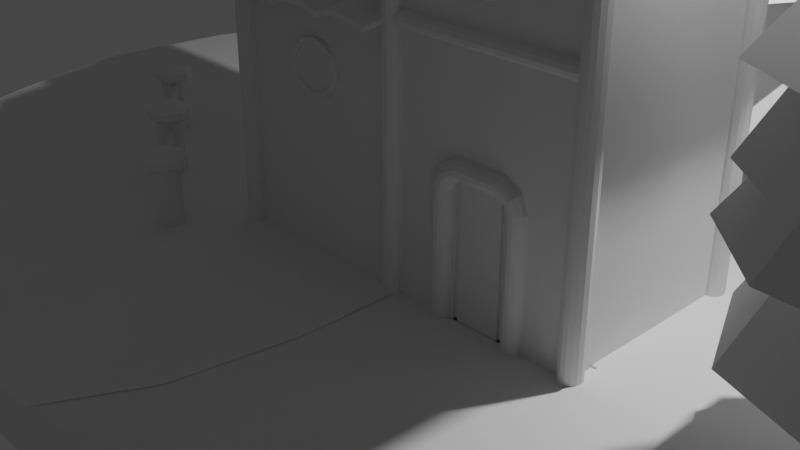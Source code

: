 # Source: Start.blend  (saved by Blender 3.0.42; exported with 4.5.12 LTS)
import bpy
from mathutils import Matrix  # noqa: F401  (used for matrix-valued properties, if any)

bpy.ops.wm.read_factory_settings(use_empty=True)
scene = bpy.context.scene
scene.name = 'Scene'

# ---- collections
col_models = bpy.data.collections.new('Models'); scene.collection.children.link(col_models)
col_camera_light = bpy.data.collections.new('Camera/Light'); scene.collection.children.link(col_camera_light)
col_railing = bpy.data.collections.new('Railing'); scene.collection.children.link(col_railing)
col_trees = bpy.data.collections.new('trees'); scene.collection.children.link(col_trees)
col_ground = bpy.data.collections.new('ground'); scene.collection.children.link(col_ground)
col_house = bpy.data.collections.new('house'); scene.collection.children.link(col_house)

# ---- node groups
ng_auto_smooth = bpy.data.node_groups.new('Auto Smooth', 'GeometryNodeTree')
_s = ng_auto_smooth.interface.new_socket(name='Geometry', in_out='OUTPUT', socket_type='NodeSocketGeometry')
_s = ng_auto_smooth.interface.new_socket(name='Geometry', in_out='INPUT', socket_type='NodeSocketGeometry')
_s = ng_auto_smooth.interface.new_socket(name='Angle', in_out='INPUT', socket_type='NodeSocketFloat')
_s.subtype = 'ANGLE'
_s.min_value = 0.0
_s.max_value = 3.142
ng_auto_smooth.is_modifier = True
_N = ng_auto_smooth.nodes; _L = ng_auto_smooth.links
n0 = _N.new('NodeGroupOutput'); n0.name = 'Group Output'; n0.location = (480, -100)
n1 = _N.new('NodeGroupInput'); n1.name = 'Group Input'; n1.location = (-420, -300)
n2 = _N.new('NodeGroupInput'); n2.name = 'Group Input.001'; n2.location = (-60, -100)
n3 = _N.new('GeometryNodeSetShadeSmooth'); n3.name = 'Set Shade Smooth'; n3.location = (120, -100)
n3.domain = 'EDGE'
n4 = _N.new('GeometryNodeSetShadeSmooth'); n4.name = 'Set Shade Smooth.001'; n4.location = (300, -100)
n5 = _N.new('GeometryNodeInputMeshEdgeAngle'); n5.name = 'Edge Angle'; n5.location = (-420, -220)
n6 = _N.new('GeometryNodeInputEdgeSmooth'); n6.name = 'Is Edge Smooth'; n6.location = (-60, -160)
n7 = _N.new('GeometryNodeInputShadeSmooth'); n7.name = 'Is Face Smooth'; n7.location = (-240, -340)
n8 = _N.new('FunctionNodeBooleanMath'); n8.name = 'Boolean Math'; n8.location = (-60, -220)
n9 = _N.new('FunctionNodeCompare'); n9.name = 'Compare'; n9.location = (-240, -180)
n9.operation = 'LESS_EQUAL'
_L.new(n5.outputs[0], n9.inputs[0])
_L.new(n4.outputs[0], n0.inputs[0])
_L.new(n1.outputs[1], n9.inputs[1])
_L.new(n9.outputs[0], n8.inputs[0])
_L.new(n7.outputs[0], n8.inputs[1])
_L.new(n2.outputs[0], n3.inputs[0])
_L.new(n6.outputs[0], n3.inputs[1])
_L.new(n3.outputs[0], n4.inputs[0])
_L.new(n8.outputs[0], n3.inputs[2])
n0.is_active_output = True

# ---- world
world_world = bpy.data.worlds.new('World'); scene.world = world_world
world_world.use_nodes = True; world_world.node_tree.nodes.clear()
_N = world_world.node_tree.nodes; _L = world_world.node_tree.links
n0 = _N.new('ShaderNodeOutputWorld'); n0.name = 'World Output'; n0.location = (300, 300)
n1 = _N.new('ShaderNodeBackground'); n1.name = 'Background'; n1.location = (10, 300)
n1.inputs[0].default_value = (0.05088, 0.05088, 0.05088, 1.0)
_L.new(n1.outputs[0], n0.inputs[0])
n0.is_active_output = True
world_world.color = (0.05088, 0.05088, 0.05088)
world_world.use_sun_shadow = False
world_world.sun_shadow_jitter_overblur = 0.0

# ---- cameras
cam_camera = bpy.data.cameras.new('Camera')
cam_camera.clip_end = 100.0
cam_camera.ortho_scale = 7.314

# ---- lights
light_light = bpy.data.lights.new('Light', 'POINT')
light_light.transmission_factor = 0.0
light_light.energy = 1000.0
light_light.shadow_soft_size = 0.1
light_light.shadow_maximum_resolution = 0.006
light_light.use_absolute_resolution = True

# ---- meshes
me_cylinder_006 = bpy.data.meshes.new('Cylinder.006')
me_cylinder_006.from_pydata([(2.86e-09, 1.307, -0.75), (-1.954e-09, 0.1902, 0.75), (0.9244, 0.9244, -0.75), (0.1345, 0.1345, 0.75), (1.307, -2.348e-08, -0.75), (0.1902, -1.222e-08, 0.75), (0.9244, -0.9244, -0.75), (0.1345, -0.1345, 0.75), (-1.114e-07, -1.307, -0.75), (-1.858e-08, -0.1902, 0.75), (-0.9244, -0.9244, -0.75), (-0.1345, -0.1345, 0.75), (-1.307, 4.926e-08, -0.75), (-0.1902, -1.639e-09, 0.75), (-0.9244, 0.9244, -0.75), (-0.1345, 0.1345, 0.75), (0.4711, 0.4769, -3.659), (0.3355, 0.353, -2.165), (0.6639, 0.1263, -3.658), (0.483, 0.08469, -2.164), (0.5525, -0.2579, -3.669), (0.3977, -0.2092, -2.173), (0.2022, -0.4505, -3.687), (0.1297, -0.3566, -2.186), (-0.1819, -0.3387, -3.7), (-0.1641, -0.2711, -2.196), (-0.3746, 0.01192, -3.701), (-0.3115, -0.002789, -2.197), (-0.2632, 0.3961, -3.689), (-0.2263, 0.2911, -2.188), (0.08712, 0.5887, -3.672), (0.04172, 0.4385, -2.175), (0.9289, 1.112, -2.542), (0.2432, 0.3189, -1.137), (1.436, 0.249, -2.534), (0.3982, 0.05495, -1.134), (1.187, -0.7178, -2.604), (0.3223, -0.2409, -1.156), (0.3298, -1.222, -2.71), (0.05989, -0.3952, -1.188), (-0.6349, -0.9689, -2.79), (-0.2352, -0.3177, -1.213), (-1.141, -0.106, -2.798), (-0.3903, -0.05368, -1.215), (-0.8933, 0.8608, -2.728), (-0.3143, 0.2421, -1.194), (-0.03573, 1.365, -2.622), (-0.05193, 0.3965, -1.161), (0.3735, 1.271, -1.994), (0.1896, 0.4163, -0.4744), (1.157, 0.6489, -2.02), (0.4293, 0.226, -0.4825), (1.272, -0.3451, -2.014), (0.4644, -0.07813, -0.4804), (0.6505, -1.129, -1.977), (0.2743, -0.3179, -0.4693), (-0.3426, -1.243, -1.933), (-0.0295, -0.3529, -0.4558), (-1.126, -0.6211, -1.907), (-0.2692, -0.1626, -0.4478), (-1.241, 0.3729, -1.914), (-0.3043, 0.1415, -0.4499), (-0.6196, 1.157, -1.95), (-0.1143, 0.3813, -0.4609), (1.143, 0.8038, -1.247), (0.2852, 0.2141, 0.1634), (1.373, -0.1697, -1.268), (0.3557, -0.08378, 0.157), (0.8498, -1.019, -1.347), (0.1956, -0.3437, 0.133), (-0.1204, -1.247, -1.437), (-0.1012, -0.4133, 0.1054), (-0.9693, -0.7194, -1.486), (-0.3609, -0.252, 0.09041), (-1.2, 0.2541, -1.465), (-0.4314, 0.04589, 0.09673), (-0.6766, 1.104, -1.387), (-0.2714, 0.3058, 0.1207), (0.2936, 1.331, -1.297), (0.02545, 0.3754, 0.1483)], [], [(0, 1, 3, 2), (2, 3, 5, 4), (4, 5, 7, 6), (6, 7, 9, 8), (8, 9, 11, 10), (10, 11, 13, 12), (3, 1, 15, 13, 11, 9, 7, 5), (12, 13, 15, 14), (14, 15, 1, 0), (0, 2, 4, 6, 8, 10, 12, 14), (16, 17, 19, 18), (18, 19, 21, 20), (20, 21, 23, 22), (22, 23, 25, 24), (24, 25, 27, 26), (26, 27, 29, 28), (19, 17, 31, 29, 27, 25, 23, 21), (28, 29, 31, 30), (30, 31, 17, 16), (16, 18, 20, 22, 24, 26, 28, 30), (32, 33, 35, 34), (34, 35, 37, 36), (36, 37, 39, 38), (38, 39, 41, 40), (40, 41, 43, 42), (42, 43, 45, 44), (35, 33, 47, 45, 43, 41, 39, 37), (44, 45, 47, 46), (46, 47, 33, 32), (32, 34, 36, 38, 40, 42, 44, 46), (48, 49, 51, 50), (50, 51, 53, 52), (52, 53, 55, 54), (54, 55, 57, 56), (56, 57, 59, 58), (58, 59, 61, 60), (51, 49, 63, 61, 59, 57, 55, 53), (60, 61, 63, 62), (62, 63, 49, 48), (48, 50, 52, 54, 56, 58, 60, 62), (64, 65, 67, 66), (66, 67, 69, 68), (68, 69, 71, 70), (70, 71, 73, 72), (72, 73, 75, 74), (74, 75, 77, 76), (67, 65, 79, 77, 75, 73, 71, 69), (76, 77, 79, 78), (78, 79, 65, 64), (64, 66, 68, 70, 72, 74, 76, 78)])
_uv = me_cylinder_006.uv_layers.new(name='UVMap')
_uv.uv.foreach_set('vector', [1.0, 0.5, 1.0, 1.0, 0.875, 1.0, 0.875, 0.5, 0.875, 0.5, 0.875, 1.0, 0.75, 1.0, 0.75, 0.5, 0.75, 0.5, 0.75, 1.0, 0.625, 1.0, 0.625, 0.5, 0.625, 0.5, 0.625, 1.0, 0.5, 1.0, 0.5, 0.5, 0.5, 0.5, 0.5, 1.0, 0.375, 1.0, 0.375, 0.5, 0.375, 0.5, 0.375, 1.0, 0.25, 1.0, 0.25, 0.5, 0.4197, 0.4197, 0.25, 0.49, 0.08029, 0.4197, 0.01, 0.25, 0.08029, 0.08029, 0.25, 0.01, 0.4197, 0.08029, 0.49, 0.25, 0.25, 0.5, 0.25, 1.0, 0.125, 1.0, 0.125, 0.5, 0.125, 0.5, 0.125, 1.0, 0.0, 1.0, 0.0, 0.5, 0.75, 0.49, 0.9197, 0.4197, 0.99, 0.25, 0.9197, 0.08029, 0.75, 0.01, 0.5803, 0.08029, 0.51, 0.25, 0.5803, 0.4197, 1.0, 0.5, 1.0, 1.0, 0.875, 1.0, 0.875, 0.5, 0.875, 0.5, 0.875, 1.0, 0.75, 1.0, 0.75, 0.5, 0.75, 0.5, 0.75, 1.0, 0.625, 1.0, 0.625, 0.5, 0.625, 0.5, 0.625, 1.0, 0.5, 1.0, 0.5, 0.5, 0.5, 0.5, 0.5, 1.0, 0.375, 1.0, 0.375, 0.5, 0.375, 0.5, 0.375, 1.0, 0.25, 1.0, 0.25, 0.5, 0.4197, 0.4197, 0.25, 0.49, 0.08029, 0.4197, 0.01, 0.25, 0.08029, 0.08029, 0.25, 0.01, 0.4197, 0.08029, 0.49, 0.25, 0.25, 0.5, 0.25, 1.0, 0.125, 1.0, 0.125, 0.5, 0.125, 0.5, 0.125, 1.0, 0.0, 1.0, 0.0, 0.5, 0.75, 0.49, 0.9197, 0.4197, 0.99, 0.25, 0.9197, 0.08029, 0.75, 0.01, 0.5803, 0.08029, 0.51, 0.25, 0.5803, 0.4197, 1.0, 0.5, 1.0, 1.0, 0.875, 1.0, 0.875, 0.5, 0.875, 0.5, 0.875, 1.0, 0.75, 1.0, 0.75, 0.5, 0.75, 0.5, 0.75, 1.0, 0.625, 1.0, 0.625, 0.5, 0.625, 0.5, 0.625, 1.0, 0.5, 1.0, 0.5, 0.5, 0.5, 0.5, 0.5, 1.0, 0.375, 1.0, 0.375, 0.5, 0.375, 0.5, 0.375, 1.0, 0.25, 1.0, 0.25, 0.5, 0.4197, 0.4197, 0.25, 0.49, 0.08029, 0.4197, 0.01, 0.25, 0.08029, 0.08029, 0.25, 0.01, 0.4197, 0.08029, 0.49, 0.25, 0.25, 0.5, 0.25, 1.0, 0.125, 1.0, 0.125, 0.5, 0.125, 0.5, 0.125, 1.0, 0.0, 1.0, 0.0, 0.5, 0.75, 0.49, 0.9197, 0.4197, 0.99, 0.25, 0.9197, 0.08029, 0.75, 0.01, 0.5803, 0.08029, 0.51, 0.25, 0.5803, 0.4197, 1.0, 0.5, 1.0, 1.0, 0.875, 1.0, 0.875, 0.5, 0.875, 0.5, 0.875, 1.0, 0.75, 1.0, 0.75, 0.5, 0.75, 0.5, 0.75, 1.0, 0.625, 1.0, 0.625, 0.5, 0.625, 0.5, 0.625, 1.0, 0.5, 1.0, 0.5, 0.5, 0.5, 0.5, 0.5, 1.0, 0.375, 1.0, 0.375, 0.5, 0.375, 0.5, 0.375, 1.0, 0.25, 1.0, 0.25, 0.5, 0.4197, 0.4197, 0.25, 0.49, 0.08029, 0.4197, 0.01, 0.25, 0.08029, 0.08029, 0.25, 0.01, 0.4197, 0.08029, 0.49, 0.25, 0.25, 0.5, 0.25, 1.0, 0.125, 1.0, 0.125, 0.5, 0.125, 0.5, 0.125, 1.0, 0.0, 1.0, 0.0, 0.5, 0.75, 0.49, 0.9197, 0.4197, 0.99, 0.25, 0.9197, 0.08029, 0.75, 0.01, 0.5803, 0.08029, 0.51, 0.25, 0.5803, 0.4197, 1.0, 0.5, 1.0, 1.0, 0.875, 1.0, 0.875, 0.5, 0.875, 0.5, 0.875, 1.0, 0.75, 1.0, 0.75, 0.5, 0.75, 0.5, 0.75, 1.0, 0.625, 1.0, 0.625, 0.5, 0.625, 0.5, 0.625, 1.0, 0.5, 1.0, 0.5, 0.5, 0.5, 0.5, 0.5, 1.0, 0.375, 1.0, 0.375, 0.5, 0.375, 0.5, 0.375, 1.0, 0.25, 1.0, 0.25, 0.5, 0.4197, 0.4197, 0.25, 0.49, 0.08029, 0.4197, 0.01, 0.25, 0.08029, 0.08029, 0.25, 0.01, 0.4197, 0.08029, 0.49, 0.25, 0.25, 0.5, 0.25, 1.0, 0.125, 1.0, 0.125, 0.5, 0.125, 0.5, 0.125, 1.0, 0.0, 1.0, 0.0, 0.5, 0.75, 0.49, 0.9197, 0.4197, 0.99, 0.25, 0.9197, 0.08029, 0.75, 0.01, 0.5803, 0.08029, 0.51, 0.25, 0.5803, 0.4197])
me_cylinder_006.use_remesh_fix_poles = True
me_cylinder_006.use_remesh_preserve_attributes = False
me_cylinder_006.update()
me_cylinder_001 = bpy.data.meshes.new('Cylinder.001')
me_cylinder_001.from_pydata([(2.86e-09, 1.307, -0.75), (-1.954e-09, 0.1902, 0.75), (0.9244, 0.9244, -0.75), (0.1345, 0.1345, 0.75), (1.307, -2.348e-08, -0.75), (0.1902, -1.222e-08, 0.75), (0.9244, -0.9244, -0.75), (0.1345, -0.1345, 0.75), (-1.114e-07, -1.307, -0.75), (-1.858e-08, -0.1902, 0.75), (-0.9244, -0.9244, -0.75), (-0.1345, -0.1345, 0.75), (-1.307, 4.926e-08, -0.75), (-0.1902, -1.639e-09, 0.75), (-0.9244, 0.9244, -0.75), (-0.1345, 0.1345, 0.75), (0.4711, 0.4769, -3.659), (0.3355, 0.353, -2.165), (0.6639, 0.1263, -3.658), (0.483, 0.08469, -2.164), (0.5525, -0.2579, -3.669), (0.3977, -0.2092, -2.173), (0.2022, -0.4505, -3.687), (0.1297, -0.3566, -2.186), (-0.1819, -0.3387, -3.7), (-0.1641, -0.2711, -2.196), (-0.3746, 0.01192, -3.701), (-0.3115, -0.002789, -2.197), (-0.2632, 0.3961, -3.689), (-0.2263, 0.2911, -2.188), (0.08712, 0.5887, -3.672), (0.04172, 0.4385, -2.175), (0.9289, 1.112, -2.542), (0.2432, 0.3189, -1.137), (1.436, 0.249, -2.534), (0.3982, 0.05495, -1.134), (1.187, -0.7178, -2.604), (0.3223, -0.2409, -1.156), (0.3298, -1.222, -2.71), (0.05989, -0.3952, -1.188), (-0.6349, -0.9689, -2.79), (-0.2352, -0.3177, -1.213), (-1.141, -0.106, -2.798), (-0.3903, -0.05368, -1.215), (-0.8933, 0.8608, -2.728), (-0.3143, 0.2421, -1.194), (-0.03573, 1.365, -2.622), (-0.05193, 0.3965, -1.161), (0.3735, 1.271, -1.994), (0.1896, 0.4163, -0.4744), (1.157, 0.6489, -2.02), (0.4293, 0.226, -0.4825), (1.272, -0.3451, -2.014), (0.4644, -0.07813, -0.4804), (0.6505, -1.129, -1.977), (0.2743, -0.3179, -0.4693), (-0.3426, -1.243, -1.933), (-0.0295, -0.3529, -0.4558), (-1.126, -0.6211, -1.907), (-0.2692, -0.1626, -0.4478), (-1.241, 0.3729, -1.914), (-0.3043, 0.1415, -0.4499), (-0.6196, 1.157, -1.95), (-0.1143, 0.3813, -0.4609), (1.143, 0.8038, -1.247), (0.2852, 0.2141, 0.1634), (1.373, -0.1697, -1.268), (0.3557, -0.08378, 0.157), (0.8498, -1.019, -1.347), (0.1956, -0.3437, 0.133), (-0.1204, -1.247, -1.437), (-0.1012, -0.4133, 0.1054), (-0.9693, -0.7194, -1.486), (-0.3609, -0.252, 0.09041), (-1.2, 0.2541, -1.465), (-0.4314, 0.04589, 0.09673), (-0.6766, 1.104, -1.387), (-0.2714, 0.3058, 0.1207), (0.2936, 1.331, -1.297), (0.02545, 0.3754, 0.1483)], [], [(0, 1, 3, 2), (2, 3, 5, 4), (4, 5, 7, 6), (6, 7, 9, 8), (8, 9, 11, 10), (10, 11, 13, 12), (3, 1, 15, 13, 11, 9, 7, 5), (12, 13, 15, 14), (14, 15, 1, 0), (0, 2, 4, 6, 8, 10, 12, 14), (16, 17, 19, 18), (18, 19, 21, 20), (20, 21, 23, 22), (22, 23, 25, 24), (24, 25, 27, 26), (26, 27, 29, 28), (19, 17, 31, 29, 27, 25, 23, 21), (28, 29, 31, 30), (30, 31, 17, 16), (16, 18, 20, 22, 24, 26, 28, 30), (32, 33, 35, 34), (34, 35, 37, 36), (36, 37, 39, 38), (38, 39, 41, 40), (40, 41, 43, 42), (42, 43, 45, 44), (35, 33, 47, 45, 43, 41, 39, 37), (44, 45, 47, 46), (46, 47, 33, 32), (32, 34, 36, 38, 40, 42, 44, 46), (48, 49, 51, 50), (50, 51, 53, 52), (52, 53, 55, 54), (54, 55, 57, 56), (56, 57, 59, 58), (58, 59, 61, 60), (51, 49, 63, 61, 59, 57, 55, 53), (60, 61, 63, 62), (62, 63, 49, 48), (48, 50, 52, 54, 56, 58, 60, 62), (64, 65, 67, 66), (66, 67, 69, 68), (68, 69, 71, 70), (70, 71, 73, 72), (72, 73, 75, 74), (74, 75, 77, 76), (67, 65, 79, 77, 75, 73, 71, 69), (76, 77, 79, 78), (78, 79, 65, 64), (64, 66, 68, 70, 72, 74, 76, 78)])
_uv = me_cylinder_001.uv_layers.new(name='UVMap')
_uv.uv.foreach_set('vector', [1.0, 0.5, 1.0, 1.0, 0.875, 1.0, 0.875, 0.5, 0.875, 0.5, 0.875, 1.0, 0.75, 1.0, 0.75, 0.5, 0.75, 0.5, 0.75, 1.0, 0.625, 1.0, 0.625, 0.5, 0.625, 0.5, 0.625, 1.0, 0.5, 1.0, 0.5, 0.5, 0.5, 0.5, 0.5, 1.0, 0.375, 1.0, 0.375, 0.5, 0.375, 0.5, 0.375, 1.0, 0.25, 1.0, 0.25, 0.5, 0.4197, 0.4197, 0.25, 0.49, 0.08029, 0.4197, 0.01, 0.25, 0.08029, 0.08029, 0.25, 0.01, 0.4197, 0.08029, 0.49, 0.25, 0.25, 0.5, 0.25, 1.0, 0.125, 1.0, 0.125, 0.5, 0.125, 0.5, 0.125, 1.0, 0.0, 1.0, 0.0, 0.5, 0.75, 0.49, 0.9197, 0.4197, 0.99, 0.25, 0.9197, 0.08029, 0.75, 0.01, 0.5803, 0.08029, 0.51, 0.25, 0.5803, 0.4197, 1.0, 0.5, 1.0, 1.0, 0.875, 1.0, 0.875, 0.5, 0.875, 0.5, 0.875, 1.0, 0.75, 1.0, 0.75, 0.5, 0.75, 0.5, 0.75, 1.0, 0.625, 1.0, 0.625, 0.5, 0.625, 0.5, 0.625, 1.0, 0.5, 1.0, 0.5, 0.5, 0.5, 0.5, 0.5, 1.0, 0.375, 1.0, 0.375, 0.5, 0.375, 0.5, 0.375, 1.0, 0.25, 1.0, 0.25, 0.5, 0.4197, 0.4197, 0.25, 0.49, 0.08029, 0.4197, 0.01, 0.25, 0.08029, 0.08029, 0.25, 0.01, 0.4197, 0.08029, 0.49, 0.25, 0.25, 0.5, 0.25, 1.0, 0.125, 1.0, 0.125, 0.5, 0.125, 0.5, 0.125, 1.0, 0.0, 1.0, 0.0, 0.5, 0.75, 0.49, 0.9197, 0.4197, 0.99, 0.25, 0.9197, 0.08029, 0.75, 0.01, 0.5803, 0.08029, 0.51, 0.25, 0.5803, 0.4197, 1.0, 0.5, 1.0, 1.0, 0.875, 1.0, 0.875, 0.5, 0.875, 0.5, 0.875, 1.0, 0.75, 1.0, 0.75, 0.5, 0.75, 0.5, 0.75, 1.0, 0.625, 1.0, 0.625, 0.5, 0.625, 0.5, 0.625, 1.0, 0.5, 1.0, 0.5, 0.5, 0.5, 0.5, 0.5, 1.0, 0.375, 1.0, 0.375, 0.5, 0.375, 0.5, 0.375, 1.0, 0.25, 1.0, 0.25, 0.5, 0.4197, 0.4197, 0.25, 0.49, 0.08029, 0.4197, 0.01, 0.25, 0.08029, 0.08029, 0.25, 0.01, 0.4197, 0.08029, 0.49, 0.25, 0.25, 0.5, 0.25, 1.0, 0.125, 1.0, 0.125, 0.5, 0.125, 0.5, 0.125, 1.0, 0.0, 1.0, 0.0, 0.5, 0.75, 0.49, 0.9197, 0.4197, 0.99, 0.25, 0.9197, 0.08029, 0.75, 0.01, 0.5803, 0.08029, 0.51, 0.25, 0.5803, 0.4197, 1.0, 0.5, 1.0, 1.0, 0.875, 1.0, 0.875, 0.5, 0.875, 0.5, 0.875, 1.0, 0.75, 1.0, 0.75, 0.5, 0.75, 0.5, 0.75, 1.0, 0.625, 1.0, 0.625, 0.5, 0.625, 0.5, 0.625, 1.0, 0.5, 1.0, 0.5, 0.5, 0.5, 0.5, 0.5, 1.0, 0.375, 1.0, 0.375, 0.5, 0.375, 0.5, 0.375, 1.0, 0.25, 1.0, 0.25, 0.5, 0.4197, 0.4197, 0.25, 0.49, 0.08029, 0.4197, 0.01, 0.25, 0.08029, 0.08029, 0.25, 0.01, 0.4197, 0.08029, 0.49, 0.25, 0.25, 0.5, 0.25, 1.0, 0.125, 1.0, 0.125, 0.5, 0.125, 0.5, 0.125, 1.0, 0.0, 1.0, 0.0, 0.5, 0.75, 0.49, 0.9197, 0.4197, 0.99, 0.25, 0.9197, 0.08029, 0.75, 0.01, 0.5803, 0.08029, 0.51, 0.25, 0.5803, 0.4197, 1.0, 0.5, 1.0, 1.0, 0.875, 1.0, 0.875, 0.5, 0.875, 0.5, 0.875, 1.0, 0.75, 1.0, 0.75, 0.5, 0.75, 0.5, 0.75, 1.0, 0.625, 1.0, 0.625, 0.5, 0.625, 0.5, 0.625, 1.0, 0.5, 1.0, 0.5, 0.5, 0.5, 0.5, 0.5, 1.0, 0.375, 1.0, 0.375, 0.5, 0.375, 0.5, 0.375, 1.0, 0.25, 1.0, 0.25, 0.5, 0.4197, 0.4197, 0.25, 0.49, 0.08029, 0.4197, 0.01, 0.25, 0.08029, 0.08029, 0.25, 0.01, 0.4197, 0.08029, 0.49, 0.25, 0.25, 0.5, 0.25, 1.0, 0.125, 1.0, 0.125, 0.5, 0.125, 0.5, 0.125, 1.0, 0.0, 1.0, 0.0, 0.5, 0.75, 0.49, 0.9197, 0.4197, 0.99, 0.25, 0.9197, 0.08029, 0.75, 0.01, 0.5803, 0.08029, 0.51, 0.25, 0.5803, 0.4197])
me_cylinder_001.use_remesh_fix_poles = True
me_cylinder_001.use_remesh_preserve_attributes = False
me_cylinder_001.update()
me_cylinder_007 = bpy.data.meshes.new('Cylinder.007')
me_cylinder_007.from_pydata([(2.86e-09, 1.307, -0.75), (-1.954e-09, 0.1902, 0.75), (0.9244, 0.9244, -0.75), (0.1345, 0.1345, 0.75), (1.307, -2.348e-08, -0.75), (0.1902, -1.222e-08, 0.75), (0.9244, -0.9244, -0.75), (0.1345, -0.1345, 0.75), (-1.114e-07, -1.307, -0.75), (-1.858e-08, -0.1902, 0.75), (-0.9244, -0.9244, -0.75), (-0.1345, -0.1345, 0.75), (-1.307, 4.926e-08, -0.75), (-0.1902, -1.639e-09, 0.75), (-0.9244, 0.9244, -0.75), (-0.1345, 0.1345, 0.75), (0.4711, 0.4769, -3.659), (0.3355, 0.353, -2.165), (0.6639, 0.1263, -3.658), (0.483, 0.08469, -2.164), (0.5525, -0.2579, -3.669), (0.3977, -0.2092, -2.173), (0.2022, -0.4505, -3.687), (0.1297, -0.3566, -2.186), (-0.1819, -0.3387, -3.7), (-0.1641, -0.2711, -2.196), (-0.3746, 0.01192, -3.701), (-0.3115, -0.002789, -2.197), (-0.2632, 0.3961, -3.689), (-0.2263, 0.2911, -2.188), (0.08712, 0.5887, -3.672), (0.04172, 0.4385, -2.175), (0.9289, 1.112, -2.542), (0.2432, 0.3189, -1.137), (1.436, 0.249, -2.534), (0.3982, 0.05495, -1.134), (1.187, -0.7178, -2.604), (0.3223, -0.2409, -1.156), (0.3298, -1.222, -2.71), (0.05989, -0.3952, -1.188), (-0.6349, -0.9689, -2.79), (-0.2352, -0.3177, -1.213), (-1.141, -0.106, -2.798), (-0.3903, -0.05368, -1.215), (-0.8933, 0.8608, -2.728), (-0.3143, 0.2421, -1.194), (-0.03573, 1.365, -2.622), (-0.05193, 0.3965, -1.161), (0.3735, 1.271, -1.994), (0.1896, 0.4163, -0.4744), (1.157, 0.6489, -2.02), (0.4293, 0.226, -0.4825), (1.272, -0.3451, -2.014), (0.4644, -0.07813, -0.4804), (0.6505, -1.129, -1.977), (0.2743, -0.3179, -0.4693), (-0.3426, -1.243, -1.933), (-0.0295, -0.3529, -0.4558), (-1.126, -0.6211, -1.907), (-0.2692, -0.1626, -0.4478), (-1.241, 0.3729, -1.914), (-0.3043, 0.1415, -0.4499), (-0.6196, 1.157, -1.95), (-0.1143, 0.3813, -0.4609), (1.143, 0.8038, -1.247), (0.2852, 0.2141, 0.1634), (1.373, -0.1697, -1.268), (0.3557, -0.08378, 0.157), (0.8498, -1.019, -1.347), (0.1956, -0.3437, 0.133), (-0.1204, -1.247, -1.437), (-0.1012, -0.4133, 0.1054), (-0.9693, -0.7194, -1.486), (-0.3609, -0.252, 0.09041), (-1.2, 0.2541, -1.465), (-0.4314, 0.04589, 0.09673), (-0.6766, 1.104, -1.387), (-0.2714, 0.3058, 0.1207), (0.2936, 1.331, -1.297), (0.02545, 0.3754, 0.1483)], [], [(0, 1, 3, 2), (2, 3, 5, 4), (4, 5, 7, 6), (6, 7, 9, 8), (8, 9, 11, 10), (10, 11, 13, 12), (3, 1, 15, 13, 11, 9, 7, 5), (12, 13, 15, 14), (14, 15, 1, 0), (0, 2, 4, 6, 8, 10, 12, 14), (16, 17, 19, 18), (18, 19, 21, 20), (20, 21, 23, 22), (22, 23, 25, 24), (24, 25, 27, 26), (26, 27, 29, 28), (19, 17, 31, 29, 27, 25, 23, 21), (28, 29, 31, 30), (30, 31, 17, 16), (16, 18, 20, 22, 24, 26, 28, 30), (32, 33, 35, 34), (34, 35, 37, 36), (36, 37, 39, 38), (38, 39, 41, 40), (40, 41, 43, 42), (42, 43, 45, 44), (35, 33, 47, 45, 43, 41, 39, 37), (44, 45, 47, 46), (46, 47, 33, 32), (32, 34, 36, 38, 40, 42, 44, 46), (48, 49, 51, 50), (50, 51, 53, 52), (52, 53, 55, 54), (54, 55, 57, 56), (56, 57, 59, 58), (58, 59, 61, 60), (51, 49, 63, 61, 59, 57, 55, 53), (60, 61, 63, 62), (62, 63, 49, 48), (48, 50, 52, 54, 56, 58, 60, 62), (64, 65, 67, 66), (66, 67, 69, 68), (68, 69, 71, 70), (70, 71, 73, 72), (72, 73, 75, 74), (74, 75, 77, 76), (67, 65, 79, 77, 75, 73, 71, 69), (76, 77, 79, 78), (78, 79, 65, 64), (64, 66, 68, 70, 72, 74, 76, 78)])
_uv = me_cylinder_007.uv_layers.new(name='UVMap')
_uv.uv.foreach_set('vector', [1.0, 0.5, 1.0, 1.0, 0.875, 1.0, 0.875, 0.5, 0.875, 0.5, 0.875, 1.0, 0.75, 1.0, 0.75, 0.5, 0.75, 0.5, 0.75, 1.0, 0.625, 1.0, 0.625, 0.5, 0.625, 0.5, 0.625, 1.0, 0.5, 1.0, 0.5, 0.5, 0.5, 0.5, 0.5, 1.0, 0.375, 1.0, 0.375, 0.5, 0.375, 0.5, 0.375, 1.0, 0.25, 1.0, 0.25, 0.5, 0.4197, 0.4197, 0.25, 0.49, 0.08029, 0.4197, 0.01, 0.25, 0.08029, 0.08029, 0.25, 0.01, 0.4197, 0.08029, 0.49, 0.25, 0.25, 0.5, 0.25, 1.0, 0.125, 1.0, 0.125, 0.5, 0.125, 0.5, 0.125, 1.0, 0.0, 1.0, 0.0, 0.5, 0.75, 0.49, 0.9197, 0.4197, 0.99, 0.25, 0.9197, 0.08029, 0.75, 0.01, 0.5803, 0.08029, 0.51, 0.25, 0.5803, 0.4197, 1.0, 0.5, 1.0, 1.0, 0.875, 1.0, 0.875, 0.5, 0.875, 0.5, 0.875, 1.0, 0.75, 1.0, 0.75, 0.5, 0.75, 0.5, 0.75, 1.0, 0.625, 1.0, 0.625, 0.5, 0.625, 0.5, 0.625, 1.0, 0.5, 1.0, 0.5, 0.5, 0.5, 0.5, 0.5, 1.0, 0.375, 1.0, 0.375, 0.5, 0.375, 0.5, 0.375, 1.0, 0.25, 1.0, 0.25, 0.5, 0.4197, 0.4197, 0.25, 0.49, 0.08029, 0.4197, 0.01, 0.25, 0.08029, 0.08029, 0.25, 0.01, 0.4197, 0.08029, 0.49, 0.25, 0.25, 0.5, 0.25, 1.0, 0.125, 1.0, 0.125, 0.5, 0.125, 0.5, 0.125, 1.0, 0.0, 1.0, 0.0, 0.5, 0.75, 0.49, 0.9197, 0.4197, 0.99, 0.25, 0.9197, 0.08029, 0.75, 0.01, 0.5803, 0.08029, 0.51, 0.25, 0.5803, 0.4197, 1.0, 0.5, 1.0, 1.0, 0.875, 1.0, 0.875, 0.5, 0.875, 0.5, 0.875, 1.0, 0.75, 1.0, 0.75, 0.5, 0.75, 0.5, 0.75, 1.0, 0.625, 1.0, 0.625, 0.5, 0.625, 0.5, 0.625, 1.0, 0.5, 1.0, 0.5, 0.5, 0.5, 0.5, 0.5, 1.0, 0.375, 1.0, 0.375, 0.5, 0.375, 0.5, 0.375, 1.0, 0.25, 1.0, 0.25, 0.5, 0.4197, 0.4197, 0.25, 0.49, 0.08029, 0.4197, 0.01, 0.25, 0.08029, 0.08029, 0.25, 0.01, 0.4197, 0.08029, 0.49, 0.25, 0.25, 0.5, 0.25, 1.0, 0.125, 1.0, 0.125, 0.5, 0.125, 0.5, 0.125, 1.0, 0.0, 1.0, 0.0, 0.5, 0.75, 0.49, 0.9197, 0.4197, 0.99, 0.25, 0.9197, 0.08029, 0.75, 0.01, 0.5803, 0.08029, 0.51, 0.25, 0.5803, 0.4197, 1.0, 0.5, 1.0, 1.0, 0.875, 1.0, 0.875, 0.5, 0.875, 0.5, 0.875, 1.0, 0.75, 1.0, 0.75, 0.5, 0.75, 0.5, 0.75, 1.0, 0.625, 1.0, 0.625, 0.5, 0.625, 0.5, 0.625, 1.0, 0.5, 1.0, 0.5, 0.5, 0.5, 0.5, 0.5, 1.0, 0.375, 1.0, 0.375, 0.5, 0.375, 0.5, 0.375, 1.0, 0.25, 1.0, 0.25, 0.5, 0.4197, 0.4197, 0.25, 0.49, 0.08029, 0.4197, 0.01, 0.25, 0.08029, 0.08029, 0.25, 0.01, 0.4197, 0.08029, 0.49, 0.25, 0.25, 0.5, 0.25, 1.0, 0.125, 1.0, 0.125, 0.5, 0.125, 0.5, 0.125, 1.0, 0.0, 1.0, 0.0, 0.5, 0.75, 0.49, 0.9197, 0.4197, 0.99, 0.25, 0.9197, 0.08029, 0.75, 0.01, 0.5803, 0.08029, 0.51, 0.25, 0.5803, 0.4197, 1.0, 0.5, 1.0, 1.0, 0.875, 1.0, 0.875, 0.5, 0.875, 0.5, 0.875, 1.0, 0.75, 1.0, 0.75, 0.5, 0.75, 0.5, 0.75, 1.0, 0.625, 1.0, 0.625, 0.5, 0.625, 0.5, 0.625, 1.0, 0.5, 1.0, 0.5, 0.5, 0.5, 0.5, 0.5, 1.0, 0.375, 1.0, 0.375, 0.5, 0.375, 0.5, 0.375, 1.0, 0.25, 1.0, 0.25, 0.5, 0.4197, 0.4197, 0.25, 0.49, 0.08029, 0.4197, 0.01, 0.25, 0.08029, 0.08029, 0.25, 0.01, 0.4197, 0.08029, 0.49, 0.25, 0.25, 0.5, 0.25, 1.0, 0.125, 1.0, 0.125, 0.5, 0.125, 0.5, 0.125, 1.0, 0.0, 1.0, 0.0, 0.5, 0.75, 0.49, 0.9197, 0.4197, 0.99, 0.25, 0.9197, 0.08029, 0.75, 0.01, 0.5803, 0.08029, 0.51, 0.25, 0.5803, 0.4197])
me_cylinder_007.use_remesh_fix_poles = True
me_cylinder_007.use_remesh_preserve_attributes = False
me_cylinder_007.update()
me_cylinder_009 = bpy.data.meshes.new('Cylinder.009')
me_cylinder_009.from_pydata([(0.0, 0.1445, -0.3401), (0.0, 0.1445, 0.3401), (0.1022, 0.1022, -0.3401), (0.1022, 0.1022, 0.3401), (0.1445, -6.317e-09, -0.3401), (0.1445, -6.317e-09, 0.3401), (0.1022, -0.1022, -0.3401), (0.1022, -0.1022, 0.3401), (-1.263e-08, -0.1445, -0.3401), (-1.263e-08, -0.1445, 0.3401), (-0.1022, -0.1022, -0.3401), (-0.1022, -0.1022, 0.3401), (-0.1445, 1.723e-09, -0.3401), (-0.1445, 1.723e-09, 0.3401), (-0.1022, 0.1022, -0.3401), (-0.1022, 0.1022, 0.3401), (0.1022, 0.1022, 0.5439), (0.0, 0.1445, 0.5439), (0.1445, -6.317e-09, 0.5439), (0.1022, -0.1022, 0.5439), (-1.263e-08, -0.1445, 0.5439), (-0.1022, -0.1022, 0.5439), (-0.1445, 1.723e-09, 0.5439), (-0.1022, 0.1022, 0.5439), (0.1022, 0.1022, 0.3401), (0.0, 0.1445, 0.3401), (0.1445, -6.317e-09, 0.3401), (0.1022, -0.1022, 0.3401), (-1.263e-08, -0.1445, 0.3401), (-0.1022, -0.1022, 0.3401), (-0.1445, 1.723e-09, 0.3401), (-0.1022, 0.1022, 0.3401), (0.1022, 0.1022, 0.5439), (0.0, 0.1445, 0.5439), (0.1445, -6.317e-09, 0.5439), (0.1022, -0.1022, 0.5439), (-1.263e-08, -0.1445, 0.5439), (-0.1022, -0.1022, 0.5439), (-0.1445, 1.723e-09, 0.5439), (-0.1022, 0.1022, 0.5439), (0.1595, 0.1595, 0.3966), (-1.663e-09, 0.2255, 0.3966), (0.2255, -9.644e-09, 0.3966), (0.1595, -0.1595, 0.3966), (-1.596e-08, -0.2255, 0.3966), (-0.1595, -0.1595, 0.3966), (-0.2255, -6.593e-09, 0.3966), (-0.1595, 0.1595, 0.3966), (0.1595, 0.1595, 0.4874), (-1.663e-09, 0.2255, 0.4874), (0.2255, -9.644e-09, 0.4874), (0.1595, -0.1595, 0.4874), (-1.596e-08, -0.2255, 0.4874), (-0.1595, -0.1595, 0.4874), (-0.2255, -6.593e-09, 0.4874), (-0.1595, 0.1595, 0.4874)], [], [(0, 1, 3, 2), (2, 3, 5, 4), (4, 5, 7, 6), (6, 7, 9, 8), (8, 9, 11, 10), (10, 11, 13, 12), (20, 21, 37, 36), (12, 13, 15, 14), (14, 15, 1, 0), (0, 2, 4, 6, 8, 10, 12, 14), (16, 17, 23, 22, 21, 20, 19, 18), (15, 13, 30, 31), (5, 3, 24, 26), (19, 20, 36, 35), (18, 19, 35, 34), (9, 7, 27, 28), (16, 18, 34, 32), (13, 11, 29, 30), (27, 26, 42, 43), (32, 34, 50, 48), (26, 24, 40, 42), (33, 32, 48, 49), (39, 33, 49, 55), (24, 25, 41, 40), (25, 31, 47, 41), (38, 39, 55, 54), (11, 9, 28, 29), (21, 22, 38, 37), (22, 23, 39, 38), (7, 5, 26, 27), (1, 15, 31, 25), (3, 1, 25, 24), (23, 17, 33, 39), (17, 16, 32, 33), (42, 40, 48, 50), (45, 44, 52, 53), (41, 47, 55, 49), (40, 41, 49, 48), (43, 42, 50, 51), (46, 45, 53, 54), (44, 43, 51, 52), (47, 46, 54, 55), (34, 35, 51, 50), (28, 27, 43, 44), (35, 36, 52, 51), (29, 28, 44, 45), (36, 37, 53, 52), (30, 29, 45, 46), (37, 38, 54, 53), (31, 30, 46, 47)])
_uv = me_cylinder_009.uv_layers.new(name='UVMap')
_uv.uv.foreach_set('vector', [1.0, 0.5, 1.0, 1.0, 0.875, 1.0, 0.875, 0.5, 0.875, 0.5, 0.875, 1.0, 0.75, 1.0, 0.75, 0.5, 0.75, 0.5, 0.75, 1.0, 0.625, 1.0, 0.625, 0.5, 0.625, 0.5, 0.625, 1.0, 0.5, 1.0, 0.5, 0.5, 0.5, 0.5, 0.5, 1.0, 0.375, 1.0, 0.375, 0.5, 0.375, 0.5, 0.375, 1.0, 0.25, 1.0, 0.25, 0.5, 0.25, 0.01, 0.08029, 0.08029, 0.08029, 0.08029, 0.25, 0.01, 0.25, 0.5, 0.25, 1.0, 0.125, 1.0, 0.125, 0.5, 0.125, 0.5, 0.125, 1.0, 0.0, 1.0, 0.0, 0.5, 0.75, 0.49, 0.9197, 0.4197, 0.99, 0.25, 0.9197, 0.08029, 0.75, 0.01, 0.5803, 0.08029, 0.51, 0.25, 0.5803, 0.4197, 0.4197, 0.4197, 0.25, 0.49, 0.08029, 0.4197, 0.01, 0.25, 0.08029, 0.08029, 0.25, 0.01, 0.4197, 0.08029, 0.49, 0.25, 0.125, 1.0, 0.25, 1.0, 0.25, 1.0, 0.125, 1.0, 0.75, 1.0, 0.875, 1.0, 0.875, 1.0, 0.75, 1.0, 0.4197, 0.08029, 0.25, 0.01, 0.25, 0.01, 0.4197, 0.08029, 0.49, 0.25, 0.4197, 0.08029, 0.4197, 0.08029, 0.49, 0.25, 0.5, 1.0, 0.625, 1.0, 0.625, 1.0, 0.5, 1.0, 0.4197, 0.4197, 0.49, 0.25, 0.49, 0.25, 0.4197, 0.4197, 0.25, 1.0, 0.375, 1.0, 0.375, 1.0, 0.25, 1.0, 0.625, 1.0, 0.75, 1.0, 0.75, 1.0, 0.625, 1.0, 0.4197, 0.4197, 0.49, 0.25, 0.49, 0.25, 0.4197, 0.4197, 0.75, 1.0, 0.875, 1.0, 0.875, 1.0, 0.75, 1.0, 0.25, 0.49, 0.4197, 0.4197, 0.4197, 0.4197, 0.25, 0.49, 0.08029, 0.4197, 0.25, 0.49, 0.25, 0.49, 0.08029, 0.4197, 0.875, 1.0, 1.0, 1.0, 1.0, 1.0, 0.875, 1.0, 0.0, 1.0, 0.125, 1.0, 0.125, 1.0, 0.0, 1.0, 0.01, 0.25, 0.08029, 0.4197, 0.08029, 0.4197, 0.01, 0.25, 0.375, 1.0, 0.5, 1.0, 0.5, 1.0, 0.375, 1.0, 0.08029, 0.08029, 0.01, 0.25, 0.01, 0.25, 0.08029, 0.08029, 0.01, 0.25, 0.08029, 0.4197, 0.08029, 0.4197, 0.01, 0.25, 0.625, 1.0, 0.75, 1.0, 0.75, 1.0, 0.625, 1.0, 0.0, 1.0, 0.125, 1.0, 0.125, 1.0, 0.0, 1.0, 0.875, 1.0, 1.0, 1.0, 1.0, 1.0, 0.875, 1.0, 0.08029, 0.4197, 0.25, 0.49, 0.25, 0.49, 0.08029, 0.4197, 0.25, 0.49, 0.4197, 0.4197, 0.4197, 0.4197, 0.25, 0.49, 0.75, 1.0, 0.875, 1.0, 0.875, 1.0, 0.75, 1.0, 0.375, 1.0, 0.5, 1.0, 0.5, 1.0, 0.375, 1.0, 0.0, 1.0, 0.125, 1.0, 0.125, 1.0, 0.0, 1.0, 0.875, 1.0, 1.0, 1.0, 1.0, 1.0, 0.875, 1.0, 0.625, 1.0, 0.75, 1.0, 0.75, 1.0, 0.625, 1.0, 0.25, 1.0, 0.375, 1.0, 0.375, 1.0, 0.25, 1.0, 0.5, 1.0, 0.625, 1.0, 0.625, 1.0, 0.5, 1.0, 0.125, 1.0, 0.25, 1.0, 0.25, 1.0, 0.125, 1.0, 0.49, 0.25, 0.4197, 0.08029, 0.4197, 0.08029, 0.49, 0.25, 0.5, 1.0, 0.625, 1.0, 0.625, 1.0, 0.5, 1.0, 0.4197, 0.08029, 0.25, 0.01, 0.25, 0.01, 0.4197, 0.08029, 0.375, 1.0, 0.5, 1.0, 0.5, 1.0, 0.375, 1.0, 0.25, 0.01, 0.08029, 0.08029, 0.08029, 0.08029, 0.25, 0.01, 0.25, 1.0, 0.375, 1.0, 0.375, 1.0, 0.25, 1.0, 0.08029, 0.08029, 0.01, 0.25, 0.01, 0.25, 0.08029, 0.08029, 0.125, 1.0, 0.25, 1.0, 0.25, 1.0, 0.125, 1.0])
me_cylinder_009.use_remesh_fix_poles = True
me_cylinder_009.use_remesh_preserve_attributes = False
me_cylinder_009.update()
me_mesh = bpy.data.meshes.new('Mesh')
me_mesh.from_pydata([(-0.9054, -0.02931, -0.67), (0.2931, -0.02207, -0.67), (1.538, -0.04669, -0.67), (3.155, -0.7544, -0.67), (3.738, -1.592, -0.67), (4.345, -3.402, -0.67), (4.363, -4.953, -0.67), (4.004, -6.133, -0.67), (3.19, -7.036, -0.67), (2.212, -7.639, -0.67), (1.051, -7.826, -0.67), (-0.5382, -7.94, -0.67), (-1.59, -8.009, -0.67), (-2.706, -8.015, -0.67), (-3.894, -7.965, -0.67), (-5.19, -7.791, -0.67), (-6.168, -7.379, -0.67), (-7.065, -6.702, -0.67), (-7.985, -5.376, -0.67), (-8.411, -4.109, -0.67), (-8.597, -3.109, -0.67), (-8.421, -1.432, -0.67), (-7.945, -0.2769, -0.67), (-7.288, 0.702, -0.67), (-6.162, 1.562, -0.67), (-4.875, 1.827, -0.67), (-3.701, 1.591, -0.67), (-2.89, 0.7416, -0.67), (-1.936, 0.1169, -0.67), (-0.9054, -0.02931, 0.0), (0.2931, -0.02207, 0.0), (1.538, -0.04669, 0.0), (3.155, -0.7544, 0.0), (3.738, -1.592, 0.0), (4.345, -3.402, 0.0), (4.363, -4.953, 0.0), (4.004, -6.133, 0.0), (3.19, -7.036, 0.0), (2.212, -7.639, 0.0), (1.051, -7.826, 0.0), (-0.5382, -7.94, 0.0), (-1.59, -8.009, 0.0), (-2.706, -8.015, 0.0), (-3.894, -7.965, 0.0), (-5.19, -7.791, 0.0), (-6.168, -7.379, 0.0), (-7.065, -6.702, 0.0), (-7.985, -5.376, 0.0), (-8.411, -4.109, 0.0), (-8.597, -3.109, 0.0), (-8.421, -1.432, 0.0), (-7.945, -0.2769, 0.0), (-7.288, 0.702, 0.0), (-6.162, 1.562, 0.0), (-4.875, 1.827, 0.0), (-3.701, 1.591, 0.0), (-2.89, 0.7416, 0.0), (-1.936, 0.1169, 0.0)], [], [(28, 0, 1, 2, 3, 4, 5, 6, 7, 8, 9, 10, 11, 12, 13, 14, 15, 16, 17, 18, 19, 20, 21, 22, 23, 24, 25, 26, 27), (57, 56, 55, 54, 53, 52, 51, 50, 49, 48, 47, 46, 45, 44, 43, 42, 41, 40, 39, 38, 37, 36, 35, 34, 33, 32, 31, 30, 29), (0, 28, 57, 29), (1, 0, 29, 30), (2, 1, 30, 31), (3, 2, 31, 32), (4, 3, 32, 33), (5, 4, 33, 34), (6, 5, 34, 35), (7, 6, 35, 36), (8, 7, 36, 37), (9, 8, 37, 38), (10, 9, 38, 39), (11, 10, 39, 40), (12, 11, 40, 41), (13, 12, 41, 42), (14, 13, 42, 43), (15, 14, 43, 44), (16, 15, 44, 45), (17, 16, 45, 46), (18, 17, 46, 47), (19, 18, 47, 48), (20, 19, 48, 49), (21, 20, 49, 50), (22, 21, 50, 51), (23, 22, 51, 52), (24, 23, 52, 53), (25, 24, 53, 54), (26, 25, 54, 55), (27, 26, 55, 56), (28, 27, 56, 57)])
me_mesh.materials.append(None)
me_mesh.use_remesh_fix_poles = True
me_mesh.use_remesh_preserve_attributes = False
me_mesh.update()
me_mesh_001 = bpy.data.meshes.new('Mesh.001')
me_mesh_001.from_pydata([(-0.9054, -0.02931, 0.0), (0.2931, -0.02207, 0.0), (1.538, -0.04669, 0.0), (3.155, -0.7544, 0.0), (3.738, -1.592, 0.0), (4.345, -3.402, 0.0), (4.363, -4.953, 0.0), (4.004, -6.133, 0.0), (3.19, -7.036, 0.0), (2.212, -7.639, 0.0), (1.051, -7.826, 0.0), (-1.59, -8.009, 0.0), (-2.706, -8.015, 0.0), (-3.894, -7.965, 0.0), (-5.19, -7.791, 0.0), (-6.168, -7.379, 0.0), (-7.065, -6.702, 0.0), (-7.985, -5.376, 0.0), (-8.411, -4.109, 0.0), (-8.597, -3.109, 0.0), (-8.421, -1.432, 0.0), (-7.945, -0.2769, 0.0), (-7.288, 0.702, 0.0), (-6.162, 1.562, 0.0), (-4.875, 1.827, 0.0), (-3.701, 1.591, 0.0), (-2.89, 0.7416, 0.0), (-1.936, 0.1169, 0.0), (0.5477, -7.862, 0.0), (-1.129, -7.083, 0.0), (-0.9402, -5.845, 0.0), (-0.9402, -5.057, 0.0), (-0.9484, -4.483, 0.0), (1.029, -4.483, 0.0), (1.004, -5.853, 0.0), (0.8812, -6.903, 0.0)], [], [(27, 26, 25, 24, 23, 22, 21, 20, 19, 18, 17, 16, 15, 14, 13, 12, 11, 29, 30, 31, 32, 33, 34, 35, 28, 10, 9, 8, 7, 6, 5, 4, 3, 2, 1, 0)])
me_mesh_001.materials.append(None)
me_mesh_001.use_remesh_fix_poles = True
me_mesh_001.use_remesh_preserve_attributes = False
me_mesh_001.update()
me_ico = bpy.data.meshes.new('Ico 球體')
me_ico.from_pydata([(0.0, 0.0, -0.35), (0.2533, -0.184, -0.1565), (-0.09673, -0.2977, -0.1565), (-0.313, 0.0, -0.1565), (-0.09673, 0.2977, -0.1565), (0.2533, 0.184, -0.1565), (0.1191, -0.262, 0.2135), (-0.2646, -0.2138, 0.1118), (-0.4151, 0.1065, -0.005522), (0.09686, 0.3225, 0.1522), (0.2825, 0.0004812, 0.1458), (0.03255, -0.04995, 0.2869)], [], [(0, 1, 2), (1, 0, 5), (0, 2, 3), (0, 3, 4), (0, 4, 5), (1, 5, 10), (2, 1, 6), (3, 2, 7), (4, 3, 8), (5, 4, 9), (1, 10, 6), (2, 6, 7), (3, 7, 8), (4, 8, 9), (5, 9, 10), (6, 10, 11), (7, 6, 11), (8, 7, 11), (9, 8, 11), (10, 9, 11)])
_uv = me_ico.uv_layers.new(name='UVMap')
_uv.uv.foreach_set('vector', [0.1818, 0.0, 0.2727, 0.1575, 0.09091, 0.1575, 0.2727, 0.1575, 0.3636, 0.0, 0.4545, 0.1575, 0.9091, 0.0, 1.0, 0.1575, 0.8182, 0.1575, 0.7273, 0.0, 0.8182, 0.1575, 0.6364, 0.1575, 0.5455, 0.0, 0.6364, 0.1575, 0.4545, 0.1575, 0.2727, 0.1575, 0.4545, 0.1575, 0.3636, 0.3149, 0.09091, 0.1575, 0.2727, 0.1575, 0.1818, 0.3149, 0.8182, 0.1575, 1.0, 0.1575, 0.9091, 0.3149, 0.6364, 0.1575, 0.8182, 0.1575, 0.7273, 0.3149, 0.4545, 0.1575, 0.6364, 0.1575, 0.5455, 0.3149, 0.2727, 0.1575, 0.3636, 0.3149, 0.1818, 0.3149, 0.09091, 0.1575, 0.1818, 0.3149, 0.0, 0.3149, 0.8182, 0.1575, 0.9091, 0.3149, 0.7273, 0.3149, 0.6364, 0.1575, 0.7273, 0.3149, 0.5455, 0.3149, 0.4545, 0.1575, 0.5455, 0.3149, 0.3636, 0.3149, 0.1818, 0.3149, 0.3636, 0.3149, 0.2727, 0.4724, 0.0, 0.3149, 0.1818, 0.3149, 0.09091, 0.4724, 0.7273, 0.3149, 0.9091, 0.3149, 0.8182, 0.4724, 0.5455, 0.3149, 0.7273, 0.3149, 0.6364, 0.4724, 0.3636, 0.3149, 0.5455, 0.3149, 0.4545, 0.4724])
me_ico.use_remesh_fix_poles = True
me_ico.use_remesh_preserve_attributes = False
me_ico.update()
me_ico____001 = bpy.data.meshes.new('Ico 球體.001')
me_ico____001.from_pydata([(0.0, 0.0, -0.35), (0.2533, -0.184, -0.1565), (-0.09673, -0.2977, -0.1565), (-0.313, 0.0, -0.1565), (-0.09673, 0.2977, -0.1565), (0.2533, 0.184, -0.1565), (0.1191, -0.262, 0.2135), (-0.2646, -0.2138, 0.1118), (-0.4151, 0.1065, -0.005522), (0.09686, 0.3225, 0.1522), (0.2825, 0.0004812, 0.1458), (0.03255, -0.04995, 0.2869)], [], [(0, 1, 2), (1, 0, 5), (0, 2, 3), (0, 3, 4), (0, 4, 5), (1, 5, 10), (2, 1, 6), (3, 2, 7), (4, 3, 8), (5, 4, 9), (1, 10, 6), (2, 6, 7), (3, 7, 8), (4, 8, 9), (5, 9, 10), (6, 10, 11), (7, 6, 11), (8, 7, 11), (9, 8, 11), (10, 9, 11)])
_uv = me_ico____001.uv_layers.new(name='UVMap')
_uv.uv.foreach_set('vector', [0.1818, 0.0, 0.2727, 0.1575, 0.09091, 0.1575, 0.2727, 0.1575, 0.3636, 0.0, 0.4545, 0.1575, 0.9091, 0.0, 1.0, 0.1575, 0.8182, 0.1575, 0.7273, 0.0, 0.8182, 0.1575, 0.6364, 0.1575, 0.5455, 0.0, 0.6364, 0.1575, 0.4545, 0.1575, 0.2727, 0.1575, 0.4545, 0.1575, 0.3636, 0.3149, 0.09091, 0.1575, 0.2727, 0.1575, 0.1818, 0.3149, 0.8182, 0.1575, 1.0, 0.1575, 0.9091, 0.3149, 0.6364, 0.1575, 0.8182, 0.1575, 0.7273, 0.3149, 0.4545, 0.1575, 0.6364, 0.1575, 0.5455, 0.3149, 0.2727, 0.1575, 0.3636, 0.3149, 0.1818, 0.3149, 0.09091, 0.1575, 0.1818, 0.3149, 0.0, 0.3149, 0.8182, 0.1575, 0.9091, 0.3149, 0.7273, 0.3149, 0.6364, 0.1575, 0.7273, 0.3149, 0.5455, 0.3149, 0.4545, 0.1575, 0.5455, 0.3149, 0.3636, 0.3149, 0.1818, 0.3149, 0.3636, 0.3149, 0.2727, 0.4724, 0.0, 0.3149, 0.1818, 0.3149, 0.09091, 0.4724, 0.7273, 0.3149, 0.9091, 0.3149, 0.8182, 0.4724, 0.5455, 0.3149, 0.7273, 0.3149, 0.6364, 0.4724, 0.3636, 0.3149, 0.5455, 0.3149, 0.4545, 0.4724])
me_ico____001.use_remesh_fix_poles = True
me_ico____001.use_remesh_preserve_attributes = False
me_ico____001.update()
me_ico____002 = bpy.data.meshes.new('Ico 球體.002')
me_ico____002.from_pydata([(0.0, 0.0, -0.35), (0.2533, -0.184, -0.1565), (-0.09673, -0.2977, -0.1565), (-0.313, 0.0, -0.1565), (-0.09673, 0.2977, -0.1565), (0.2533, 0.184, -0.1565), (0.1191, -0.262, 0.1062), (-0.06575, -0.083, 0.1118), (-0.1095, 0.1129, 0.02703), (0.09544, 0.09726, 0.1522), (0.2825, 0.0004812, 0.1458), (0.03255, -0.04995, 0.1779), (0.2825, 0.0004812, 0.1458)], [], [(0, 1, 2), (1, 0, 5), (0, 2, 3), (0, 3, 4), (0, 4, 5), (1, 5, 10), (2, 1, 6), (3, 2, 7), (4, 3, 8), (5, 4, 9), (1, 10, 6), (2, 6, 7), (3, 7, 8), (4, 8, 9), (5, 9, 10), (6, 10, 11), (7, 6, 11), (8, 7, 11), (9, 8, 11), (10, 9, 11)])
_uv = me_ico____002.uv_layers.new(name='UVMap')
_uv.uv.foreach_set('vector', [0.1818, 0.0, 0.2727, 0.1575, 0.09091, 0.1575, 0.2727, 0.1575, 0.3636, 0.0, 0.4545, 0.1575, 0.9091, 0.0, 1.0, 0.1575, 0.8182, 0.1575, 0.7273, 0.0, 0.8182, 0.1575, 0.6364, 0.1575, 0.5455, 0.0, 0.6364, 0.1575, 0.4545, 0.1575, 0.2727, 0.1575, 0.4545, 0.1575, 0.3636, 0.3149, 0.09091, 0.1575, 0.2727, 0.1575, 0.1818, 0.3149, 0.8182, 0.1575, 1.0, 0.1575, 0.9091, 0.3149, 0.6364, 0.1575, 0.8182, 0.1575, 0.7273, 0.3149, 0.4545, 0.1575, 0.6364, 0.1575, 0.5455, 0.3149, 0.2727, 0.1575, 0.3636, 0.3149, 0.1818, 0.3149, 0.09091, 0.1575, 0.1818, 0.3149, 0.0, 0.3149, 0.8182, 0.1575, 0.9091, 0.3149, 0.7273, 0.3149, 0.6364, 0.1575, 0.7273, 0.3149, 0.5455, 0.3149, 0.4545, 0.1575, 0.5455, 0.3149, 0.3636, 0.3149, 0.1818, 0.3149, 0.3636, 0.3149, 0.2727, 0.4724, 0.0, 0.3149, 0.1818, 0.3149, 0.09091, 0.4724, 0.7273, 0.3149, 0.9091, 0.3149, 0.8182, 0.4724, 0.5455, 0.3149, 0.7273, 0.3149, 0.6364, 0.4724, 0.3636, 0.3149, 0.5455, 0.3149, 0.4545, 0.4724])
me_ico____002.use_remesh_fix_poles = True
me_ico____002.use_remesh_preserve_attributes = False
me_ico____002.update()
me_x = bpy.data.meshes.new('平面')
me_x.from_pydata([(-1.0, -1.0, 0.0), (1.0, -1.0, 0.0), (-1.0, 1.0, 0.0), (1.0, 1.0, 0.0), (1.0, -1.0, 0.0), (1.0, 1.0, 0.0), (1.0, -1.0, 0.0), (1.0, 1.0, 0.0), (3.008, -1.0, 0.0), (3.008, 1.0, 0.0), (-1.0, -1.0, 2.503), (1.0, -1.0, 2.503), (-1.0, 1.0, 2.503), (1.0, 1.0, 2.503), (1.0, -1.0, 2.503), (1.0, 1.0, 2.503), (3.008, -1.0, 2.503), (3.008, 1.0, 2.503), (-1.0, -1.0, 2.503), (1.0, -1.0, 2.503), (-1.0, 1.0, 2.973), (1.0, 1.0, 2.973), (1.0, -1.0, 2.503), (1.0, 1.0, 2.503), (3.008, -1.0, 2.503), (3.008, 1.0, 2.503), (1.0, -1.0, 3.509), (1.0, 1.0, 3.509), (3.008, -1.0, 3.509), (3.008, 1.0, 3.509), (1.755, 1.0, 0.0), (2.253, 1.0, 0.0), (1.754, 1.0, 2.503), (2.254, 1.0, 2.503), (2.254, -1.0, 2.503), (1.754, -1.0, 2.503), (1.754, 1.0, 2.503), (2.254, 1.0, 2.503), (2.254, -1.0, 2.503), (1.754, -1.0, 2.503), (1.755, 1.0, 3.829), (2.253, 1.0, 3.829), (2.253, -1.0, 3.829), (1.755, -1.0, 3.829), (1.0, -1.0, 1.251), (-1.0, -1.0, 1.251), (-1.0, 1.0, 1.251), (1.0, 1.0, 1.251), (3.008, -1.0, 1.251), (1.0, -1.0, 1.251), (3.008, 1.0, 1.251), (1.0, 1.0, 1.251), (2.253, 1.0, 1.251), (1.755, 1.0, 1.251), (1.502, -1.0, 1.251), (2.5, -1.0, 1.251), (2.253, -1.0, 1.508), (1.755, -1.0, 1.508), (2.5, -1.0, 0.0), (1.502, -1.0, 0.0), (2.434, -1.0, 1.408), (1.583, -1.0, 1.408)], [], [(3, 1, 4, 5), (5, 4, 6, 7), (16, 60, 56, 34), (15, 32, 36, 23), (44, 45, 10, 11), (50, 48, 16, 17), (51, 53, 32, 15), (45, 46, 12, 10), (46, 47, 13, 12), (23, 36, 40, 27), (17, 16, 24, 25), (11, 10, 18, 19), (16, 34, 38, 24), (12, 13, 21, 20), (10, 12, 20, 18), (24, 38, 42, 28), (25, 24, 28, 29), (37, 25, 29, 41), (39, 22, 26, 43), (33, 17, 25, 37), (35, 14, 22, 39), (52, 50, 17, 33), (37, 41, 40, 36), (39, 43, 42, 38), (33, 37, 36, 32), (35, 39, 38, 34), (52, 33, 32, 53), (27, 26, 22, 23), (2, 3, 47, 46), (0, 2, 46, 45), (1, 0, 45, 44), (31, 52, 53, 30), (31, 9, 50, 52), (7, 30, 53, 51), (9, 8, 48, 50), (8, 58, 55, 48), (57, 61, 14, 35), (61, 54, 49, 14), (56, 57, 35, 34), (54, 59, 6, 49), (48, 55, 60, 16)])
_uv = me_x.uv_layers.new(name='UVMap')
_uv.uv.foreach_set('vector', [1.0, 1.0, 1.0, 0.0, 1.0, 0.0, 1.0, 1.0, 1.0, 1.0, 1.0, 0.0, 1.0, 0.0, 1.0, 1.0, 1.0, 0.0, 1.0, 0.0, 1.0, 0.0, 1.0, 0.0, 1.0, 1.0, 1.0, 1.0, 1.0, 1.0, 1.0, 1.0, 1.0, 0.0, 0.0, 0.0, 0.0, 0.0, 1.0, 0.0, 1.0, 1.0, 1.0, 0.0, 1.0, 0.0, 1.0, 1.0, 1.0, 1.0, 1.0, 1.0, 1.0, 1.0, 1.0, 1.0, 0.0, 0.0, 0.0, 1.0, 0.0, 1.0, 0.0, 0.0, 0.0, 1.0, 1.0, 1.0, 1.0, 1.0, 0.0, 1.0, 1.0, 1.0, 1.0, 1.0, 1.0, 1.0, 1.0, 1.0, 1.0, 1.0, 1.0, 0.0, 1.0, 0.0, 1.0, 1.0, 1.0, 0.0, 0.0, 0.0, 0.0, 0.0, 1.0, 0.0, 1.0, 0.0, 1.0, 0.0, 1.0, 0.0, 1.0, 0.0, 0.0, 1.0, 1.0, 1.0, 1.0, 1.0, 0.0, 1.0, 0.0, 0.0, 0.0, 1.0, 0.0, 1.0, 0.0, 0.0, 1.0, 0.0, 1.0, 0.0, 1.0, 0.0, 1.0, 0.0, 1.0, 1.0, 1.0, 0.0, 1.0, 0.0, 1.0, 1.0, 1.0, 1.0, 1.0, 1.0, 1.0, 1.0, 1.0, 1.0, 1.0, 0.0, 1.0, 0.0, 1.0, 0.0, 1.0, 0.0, 1.0, 1.0, 1.0, 1.0, 1.0, 1.0, 1.0, 1.0, 1.0, 0.0, 1.0, 0.0, 1.0, 0.0, 1.0, 0.0, 1.0, 1.0, 1.0, 1.0, 1.0, 1.0, 1.0, 1.0, 1.0, 1.0, 1.0, 1.0, 1.0, 1.0, 1.0, 1.0, 1.0, 0.0, 1.0, 0.0, 1.0, 0.0, 1.0, 0.0, 1.0, 1.0, 1.0, 1.0, 1.0, 1.0, 1.0, 1.0, 1.0, 0.0, 1.0, 0.0, 1.0, 0.0, 1.0, 0.0, 1.0, 1.0, 1.0, 1.0, 1.0, 1.0, 1.0, 1.0, 1.0, 1.0, 1.0, 0.0, 1.0, 0.0, 1.0, 1.0, 0.0, 1.0, 1.0, 1.0, 1.0, 1.0, 0.0, 1.0, 0.0, 0.0, 0.0, 1.0, 0.0, 1.0, 0.0, 0.0, 1.0, 0.0, 0.0, 0.0, 0.0, 0.0, 1.0, 0.0, 1.0, 1.0, 1.0, 1.0, 1.0, 1.0, 1.0, 1.0, 1.0, 1.0, 1.0, 1.0, 1.0, 1.0, 1.0, 1.0, 1.0, 1.0, 1.0, 1.0, 1.0, 1.0, 1.0, 1.0, 1.0, 1.0, 1.0, 0.0, 1.0, 0.0, 1.0, 1.0, 1.0, 0.0, 1.0, 0.0, 1.0, 0.0, 1.0, 0.0, 1.0, 0.0, 1.0, 0.0, 1.0, 0.0, 1.0, 0.0, 1.0, 0.0, 1.0, 0.0, 1.0, 0.0, 1.0, 0.0, 1.0, 0.0, 1.0, 0.0, 1.0, 0.0, 1.0, 0.0, 1.0, 0.0, 1.0, 0.0, 1.0, 0.0, 1.0, 0.0, 1.0, 0.0, 1.0, 0.0, 1.0, 0.0, 1.0, 0.0])
me_x.use_remesh_fix_poles = True
me_x.use_remesh_preserve_attributes = False
me_x.update()
me_001 = bpy.data.meshes.new('平面.001')
me_001.from_pydata([(-0.6844, 0.03, 0.8096), (-0.7311, 0.03, 0.7962), (-0.1864, 0.03, 0.7969), (-0.2331, 0.03, 0.8096), (-0.9609, 0.03, 0.5534), (0.03709, 0.03, 0.5534), (-0.6843, 0.03, 0.5534), (-0.7311, 0.03, 0.5534), (0.03709, 0.03, -0.698), (-0.9609, 0.03, -0.698), (-0.02913, 0.03, 0.71), (-0.8794, 0.03, 0.71), (-0.7309, 0.03, -0.698), (-0.684, 0.03, -0.698), (-0.2335, 0.03, -0.698), (-0.1866, 0.03, -0.698), (-0.9609, -0.03, 0.5534), (0.03709, -0.03, 0.5534), (-0.1863, 0.03, 0.5534), (-0.2332, 0.03, 0.5534), (0.03709, -0.03, -0.698), (-0.9609, -0.03, -0.698), (-0.02913, -0.03, 0.71), (-0.8794, -0.03, 0.71), (-0.1866, 0.03, -0.698), (-0.2335, 0.03, -0.698), (-0.684, 0.03, -0.698), (-0.7309, 0.03, -0.698), (-0.7311, 0.03, 0.5534), (-0.6843, 0.03, 0.5534), (-0.2332, 0.03, 0.5534), (-0.1863, 0.03, 0.5534), (-0.2331, 0.03, 0.8096), (-0.1864, 0.03, 0.7969), (-0.7311, 0.03, 0.7962), (-0.6844, 0.03, 0.8096), (-0.2335, -0.03, -0.698), (-0.1866, -0.03, -0.698), (-0.7309, -0.03, -0.698), (-0.684, -0.03, -0.698), (-0.6843, -0.03, 0.5534), (-0.7311, -0.03, 0.5534), (-0.1863, -0.03, 0.5534), (-0.2332, -0.03, 0.5534), (-0.1864, -0.03, 0.7969), (-0.2331, -0.03, 0.8096), (-0.6844, -0.03, 0.8096), (-0.7311, -0.03, 0.7962), (-0.1863, -0.03, 0.5534), (-0.2332, -0.03, 0.5534), (-0.2335, -0.03, -0.698), (-0.1866, -0.03, -0.698), (-0.7309, -0.03, -0.698), (-0.684, -0.03, -0.698), (-0.6843, -0.03, 0.5534), (-0.7311, -0.03, 0.5534), (-0.1864, -0.03, 0.7969), (-0.2331, -0.03, 0.8096), (-0.6844, -0.03, 0.8096), (-0.7311, -0.03, 0.7962), (-0.2335, -0.03, -0.698), (-0.2335, 0.03, -0.698), (-0.1866, 0.03, -0.698), (-0.1866, -0.03, -0.698), (-0.6843, -0.03, 0.5534), (-0.6844, -0.03, 0.8096), (-0.1863, -0.03, 0.5534), (-0.1864, -0.03, 0.7969), (-0.684, -0.03, -0.698), (-0.2331, -0.03, 0.8096), (-0.7311, -0.03, 0.5534), (-0.7309, -0.03, -0.698), (-0.7311, -0.03, 0.7962), (-0.2332, -0.03, 0.5534), (-0.7311, 0.03, 0.7962), (-0.6844, 0.03, 0.8096), (-0.7311, 0.03, 0.5534), (-0.1864, 0.03, 0.7969), (-0.1863, 0.03, 0.5534), (-0.2331, 0.03, 0.8096), (-0.684, 0.03, -0.698), (-0.7309, 0.03, -0.698), (-0.6843, 0.03, 0.5534), (-0.2332, 0.03, 0.5534), (-0.2335, -0.01447, -0.6824), (-0.2335, 0.01447, -0.6824), (-0.1866, 0.01447, -0.6824), (-0.1866, -0.01446, -0.6824), (-0.6843, -0.008031, 0.5534), (-0.6797, -0.01604, 0.7933), (-0.1863, -0.008031, 0.5534), (-0.1901, -0.0133, 0.7831), (-0.684, -0.01447, -0.6824), (-0.2376, -0.01596, 0.7933), (-0.7311, -0.008031, 0.5534), (-0.7309, -0.01446, -0.6824), (-0.7272, -0.01326, 0.7826), (-0.2332, -0.008031, 0.5534), (-0.7272, 0.01326, 0.7826), (-0.6797, 0.01604, 0.7933), (-0.7311, 0.008032, 0.5534), (-0.1901, 0.01331, 0.7831), (-0.1863, 0.008032, 0.5534), (-0.2376, 0.01596, 0.7933), (-0.684, 0.01447, -0.6824), (-0.7309, 0.01447, -0.6824), (-0.6843, 0.008032, 0.5534), (-0.2332, 0.008032, 0.5534)], [], [(33, 10, 5, 31), (28, 4, 11, 34), (5, 8, 24, 31), (29, 35, 32, 30), (10, 33, 44, 22), (24, 8, 20, 37), (44, 42, 17, 22), (41, 47, 23, 16), (17, 42, 37, 20), (40, 43, 45, 46), (13, 53, 68, 80), (38, 41, 16, 21), (26, 29, 30, 25), (27, 9, 4, 28), (9, 27, 38, 21), (32, 35, 46, 45), (8, 5, 17, 20), (11, 4, 16, 23), (34, 11, 23, 47), (4, 9, 21, 16), (5, 10, 22, 17), (39, 36, 43, 40), (35, 29, 6, 0), (46, 35, 0, 58), (27, 28, 7, 12), (47, 41, 55, 59), (34, 47, 59, 1), (39, 40, 54, 53), (28, 34, 1, 7), (44, 33, 2, 56), (25, 30, 19, 14), (40, 46, 58, 54), (30, 32, 3, 19), (32, 45, 57, 3), (26, 25, 36, 39), (59, 55, 70, 72), (15, 51, 63, 62), (49, 50, 60, 73), (18, 15, 62, 78), (50, 14, 61, 60), (6, 13, 80, 82), (58, 0, 75, 65), (55, 52, 71, 70), (1, 59, 72, 74), (57, 49, 73, 69), (56, 2, 77, 67), (24, 37, 51, 15), (41, 38, 52, 55), (36, 25, 14, 50), (29, 26, 13, 6), (43, 36, 50, 49), (26, 39, 53, 13), (45, 43, 49, 57), (31, 24, 15, 18), (38, 27, 12, 52), (33, 31, 18, 2), (42, 44, 56, 48), (37, 42, 48, 51), (63, 66, 90, 87), (79, 69, 93, 103), (64, 65, 89, 88), (78, 62, 86, 102), (72, 70, 94, 96), (71, 81, 105, 95), (62, 63, 87, 86), (80, 68, 92, 104), (77, 78, 102, 101), (60, 61, 85, 84), (83, 79, 103, 107), (75, 82, 106, 99), (14, 19, 83, 61), (0, 6, 82, 75), (54, 58, 65, 64), (51, 48, 66, 63), (52, 12, 81, 71), (12, 7, 76, 81), (48, 56, 67, 66), (7, 1, 74, 76), (3, 57, 69, 79), (19, 3, 79, 83), (53, 54, 64, 68), (2, 18, 78, 77), (102, 86, 85, 107), (105, 100, 106, 104), (101, 102, 107, 103), (100, 98, 99, 106), (97, 84, 87, 90), (92, 88, 94, 95), (93, 97, 90, 91), (88, 89, 96, 94), (86, 87, 84, 85), (104, 92, 95, 105), (103, 93, 91, 101), (98, 96, 89, 99), (66, 67, 91, 90), (82, 80, 104, 106), (67, 77, 101, 91), (68, 64, 88, 92), (74, 72, 96, 98), (69, 73, 97, 93), (61, 83, 107, 85), (65, 75, 99, 89), (73, 60, 84, 97), (70, 71, 95, 94), (81, 76, 100, 105), (76, 74, 98, 100)])
_uv = me_001.uv_layers.new(name='UVMap')
_uv.uv.foreach_set('vector', [1.0, 0.0, 1.0, 0.0, 1.0, 0.0, 1.0, 0.0, 1.0, 0.0, 1.0, 0.0, 1.0, 0.0, 1.0, 0.0, 1.0, 0.0, 1.0, 0.0, 1.0, 0.0, 1.0, 0.0, 1.0, 0.0, 1.0, 0.0, 1.0, 0.0, 1.0, 0.0, 1.0, 0.0, 1.0, 0.0, 1.0, 0.0, 1.0, 0.0, 1.0, 0.0, 1.0, 0.0, 1.0, 0.0, 1.0, 0.0, 1.0, 0.0, 1.0, 0.0, 1.0, 0.0, 1.0, 0.0, 1.0, 0.0, 1.0, 0.0, 1.0, 0.0, 1.0, 0.0, 1.0, 0.0, 1.0, 0.0, 1.0, 0.0, 1.0, 0.0, 1.0, 0.0, 1.0, 0.0, 1.0, 0.0, 1.0, 0.0, 1.0, 0.0, 1.0, 0.0, 1.0, 0.0, 1.0, 0.0, 1.0, 0.0, 1.0, 0.0, 1.0, 0.0, 1.0, 0.0, 1.0, 0.0, 1.0, 0.0, 1.0, 0.0, 1.0, 0.0, 1.0, 0.0, 1.0, 0.0, 1.0, 0.0, 1.0, 0.0, 1.0, 0.0, 1.0, 0.0, 1.0, 0.0, 1.0, 0.0, 1.0, 0.0, 1.0, 0.0, 1.0, 0.0, 1.0, 0.0, 1.0, 0.0, 1.0, 0.0, 1.0, 0.0, 1.0, 0.0, 1.0, 0.0, 1.0, 0.0, 1.0, 0.0, 1.0, 0.0, 1.0, 0.0, 1.0, 0.0, 1.0, 0.0, 1.0, 0.0, 1.0, 0.0, 1.0, 0.0, 1.0, 0.0, 1.0, 0.0, 1.0, 0.0, 1.0, 0.0, 1.0, 0.0, 1.0, 0.0, 1.0, 0.0, 1.0, 0.0, 1.0, 0.0, 1.0, 0.0, 1.0, 0.0, 1.0, 0.0, 1.0, 0.0, 1.0, 0.0, 1.0, 0.0, 1.0, 0.0, 1.0, 0.0, 1.0, 0.0, 1.0, 0.0, 1.0, 0.0, 1.0, 0.0, 1.0, 0.0, 1.0, 0.0, 1.0, 0.0, 1.0, 0.0, 1.0, 0.0, 1.0, 0.0, 1.0, 0.0, 1.0, 0.0, 1.0, 0.0, 1.0, 0.0, 1.0, 0.0, 1.0, 0.0, 1.0, 0.0, 1.0, 0.0, 1.0, 0.0, 1.0, 0.0, 1.0, 0.0, 1.0, 0.0, 1.0, 0.0, 1.0, 0.0, 1.0, 0.0, 1.0, 0.0, 1.0, 0.0, 1.0, 0.0, 1.0, 0.0, 1.0, 0.0, 1.0, 0.0, 1.0, 0.0, 1.0, 0.0, 1.0, 0.0, 1.0, 0.0, 1.0, 0.0, 1.0, 0.0, 1.0, 0.0, 1.0, 0.0, 1.0, 0.0, 1.0, 0.0, 1.0, 0.0, 1.0, 0.0, 1.0, 0.0, 1.0, 0.0, 1.0, 0.0, 1.0, 0.0, 1.0, 0.0, 1.0, 0.0, 1.0, 0.0, 1.0, 0.0, 1.0, 0.0, 1.0, 0.0, 1.0, 0.0, 1.0, 0.0, 1.0, 0.0, 1.0, 0.0, 1.0, 0.0, 1.0, 0.0, 1.0, 0.0, 1.0, 0.0, 1.0, 0.0, 1.0, 0.0, 1.0, 0.0, 1.0, 0.0, 1.0, 0.0, 1.0, 0.0, 1.0, 0.0, 1.0, 0.0, 1.0, 0.0, 1.0, 0.0, 1.0, 0.0, 1.0, 0.0, 1.0, 0.0, 1.0, 0.0, 1.0, 0.0, 1.0, 0.0, 1.0, 0.0, 1.0, 0.0, 1.0, 0.0, 1.0, 0.0, 1.0, 0.0, 1.0, 0.0, 1.0, 0.0, 1.0, 0.0, 1.0, 0.0, 1.0, 0.0, 1.0, 0.0, 1.0, 0.0, 1.0, 0.0, 1.0, 0.0, 1.0, 0.0, 1.0, 0.0, 1.0, 0.0, 1.0, 0.0, 1.0, 0.0, 1.0, 0.0, 1.0, 0.0, 1.0, 0.0, 1.0, 0.0, 1.0, 0.0, 1.0, 0.0, 1.0, 0.0, 1.0, 0.0, 1.0, 0.0, 1.0, 0.0, 1.0, 0.0, 1.0, 0.0, 1.0, 0.0, 1.0, 0.0, 1.0, 0.0, 1.0, 0.0, 1.0, 0.0, 1.0, 0.0, 1.0, 0.0, 1.0, 0.0, 1.0, 0.0, 1.0, 0.0, 1.0, 0.0, 1.0, 0.0, 1.0, 0.0, 1.0, 0.0, 1.0, 0.0, 1.0, 0.0, 1.0, 0.0, 1.0, 0.0, 1.0, 0.0, 1.0, 0.0, 1.0, 0.0, 1.0, 0.0, 1.0, 0.0, 1.0, 0.0, 1.0, 0.0, 1.0, 0.0, 1.0, 0.0, 1.0, 0.0, 1.0, 0.0, 1.0, 0.0, 1.0, 0.0, 1.0, 0.0, 1.0, 0.0, 1.0, 0.0, 1.0, 0.0, 1.0, 0.0, 1.0, 0.0, 1.0, 0.0, 1.0, 0.0, 1.0, 0.0, 1.0, 0.0, 1.0, 0.0, 1.0, 0.0, 1.0, 0.0, 1.0, 0.0, 1.0, 0.0, 1.0, 0.0, 1.0, 0.0, 1.0, 0.0, 1.0, 0.0, 1.0, 0.0, 1.0, 0.0, 1.0, 0.0, 1.0, 0.0, 1.0, 0.0, 1.0, 0.0, 1.0, 0.0, 1.0, 0.0, 1.0, 0.0, 1.0, 0.0, 1.0, 0.0, 1.0, 0.0, 1.0, 0.0, 1.0, 0.0, 1.0, 0.0, 1.0, 0.0, 1.0, 0.0, 1.0, 0.0, 1.0, 0.0, 1.0, 0.0, 1.0, 0.0, 1.0, 0.0, 1.0, 0.0, 1.0, 0.0, 1.0, 0.0, 1.0, 0.0, 1.0, 0.0, 1.0, 0.0, 1.0, 0.0, 1.0, 0.0, 1.0, 0.0, 1.0, 0.0, 1.0, 0.0, 1.0, 0.0, 1.0, 0.0, 1.0, 0.0, 1.0, 0.0, 1.0, 0.0, 1.0, 0.0, 1.0, 0.0, 1.0, 0.0, 1.0, 0.0, 1.0, 0.0, 1.0, 0.0, 1.0, 0.0, 1.0, 0.0, 1.0, 0.0, 1.0, 0.0, 1.0, 0.0, 1.0, 0.0, 1.0, 0.0, 1.0, 0.0, 1.0, 0.0, 1.0, 0.0, 1.0, 0.0, 1.0, 0.0, 1.0, 0.0, 1.0, 0.0, 1.0, 0.0, 1.0, 0.0, 1.0, 0.0, 1.0, 0.0, 1.0, 0.0, 1.0, 0.0, 1.0, 0.0, 1.0, 0.0, 1.0, 0.0, 1.0, 0.0, 1.0, 0.0, 1.0, 0.0, 1.0, 0.0, 1.0, 0.0, 1.0, 0.0, 1.0, 0.0, 1.0, 0.0, 1.0, 0.0, 1.0, 0.0, 1.0, 0.0, 1.0, 0.0, 1.0, 0.0, 1.0, 0.0, 1.0, 0.0, 1.0, 0.0, 1.0, 0.0, 1.0, 0.0, 1.0, 0.0, 1.0, 0.0, 1.0, 0.0, 1.0, 0.0, 1.0, 0.0, 1.0, 0.0, 1.0, 0.0, 1.0, 0.0, 1.0, 0.0, 1.0, 0.0, 1.0, 0.0, 1.0, 0.0, 1.0, 0.0, 1.0, 0.0, 1.0, 0.0, 1.0, 0.0, 1.0, 0.0, 1.0, 0.0, 1.0, 0.0, 1.0, 0.0, 1.0, 0.0, 1.0, 0.0, 1.0, 0.0, 1.0, 0.0, 1.0, 0.0, 1.0, 0.0, 1.0, 0.0, 1.0, 0.0, 1.0, 0.0, 1.0, 0.0, 1.0, 0.0, 1.0, 0.0, 1.0, 0.0, 1.0, 0.0, 1.0, 0.0, 1.0, 0.0, 1.0, 0.0, 1.0, 0.0, 1.0, 0.0, 1.0, 0.0, 1.0, 0.0, 1.0, 0.0, 1.0, 0.0, 1.0, 0.0, 1.0, 0.0, 1.0, 0.0, 1.0, 0.0, 1.0, 0.0, 1.0, 0.0, 1.0, 0.0, 1.0, 0.0, 1.0, 0.0, 1.0, 0.0, 1.0, 0.0, 1.0, 0.0, 1.0, 0.0, 1.0, 0.0, 1.0, 0.0, 1.0, 0.0, 1.0, 0.0, 1.0, 0.0, 1.0, 0.0, 1.0, 0.0, 1.0, 0.0, 1.0, 0.0, 1.0, 0.0, 1.0, 0.0, 1.0, 0.0, 1.0, 0.0, 1.0, 0.0, 1.0, 0.0, 1.0, 0.0, 1.0, 0.0, 1.0, 0.0, 1.0, 0.0, 1.0, 0.0, 1.0, 0.0, 1.0, 0.0, 1.0, 0.0, 1.0, 0.0, 1.0, 0.0, 1.0, 0.0, 1.0, 0.0, 1.0, 0.0, 1.0, 0.0, 1.0, 0.0])
me_001.use_remesh_fix_poles = True
me_001.use_remesh_preserve_attributes = False
me_001.update()
me_002 = bpy.data.meshes.new('平面.002')
me_002.from_pydata([(1.0, -1.0, 0.0), (1.0, 1.0, 0.0), (3.008, -1.0, 0.0), (3.008, 1.0, 0.0), (1.755, 1.0, 0.0), (2.253, 1.0, 0.0), (2.253, -1.0, 0.0), (1.755, -1.0, 0.0), (2.5, -1.0, 0.0), (1.502, -1.0, 0.0)], [], [(5, 6, 8, 2, 3), (6, 5, 4, 7), (1, 0, 9, 7, 4)])
_uv = me_002.uv_layers.new(name='UVMap')
_uv.uv.foreach_set('vector', [1.0, 1.0, 1.0, 0.0, 1.0, 0.0, 1.0, 0.0, 1.0, 1.0, 1.0, 0.0, 1.0, 1.0, 1.0, 1.0, 1.0, 0.0, 1.0, 1.0, 1.0, 0.0, 1.0, 0.0, 1.0, 0.0, 1.0, 1.0])
me_002.use_remesh_fix_poles = True
me_002.use_remesh_preserve_attributes = False
me_002.update()
me_003 = bpy.data.meshes.new('平面.003')
me_003.from_pydata([(-1.0, -1.0, 0.0), (1.0, -1.0, 0.0), (-1.0, 1.0, 0.0), (1.0, 1.0, 0.0)], [], [(0, 1, 3, 2)])
_uv = me_003.uv_layers.new(name='UVMap')
_uv.uv.foreach_set('vector', [0.0, 0.0, 1.0, 0.0, 1.0, 1.0, 0.0, 1.0])
me_003.use_remesh_fix_poles = True
me_003.use_remesh_preserve_attributes = False
me_003.update()
me_004 = bpy.data.meshes.new('平面.004')
me_004.from_pydata([(1.755, 1.094, 3.829), (2.253, 1.094, 3.829), (2.253, -1.094, 3.829), (1.755, -1.094, 3.829), (1.822, 1.027, 4.029), (1.755, 1.094, 3.962), (2.253, 1.094, 3.962), (2.186, 1.027, 4.029), (2.186, -1.027, 4.029), (2.253, -1.094, 3.962), (1.755, -1.094, 3.962), (1.822, -1.027, 4.029)], [], [(3, 0, 1, 2), (1, 0, 5, 6), (11, 8, 7, 4), (3, 2, 9, 10), (2, 1, 6, 9), (5, 10, 11, 4), (7, 8, 9, 6), (6, 5, 4, 7), (10, 9, 8, 11), (0, 3, 10, 5)])
_uv = me_004.uv_layers.new(name='UVMap')
_uv.uv.foreach_set('vector', [1.0, 0.0, 1.0, 1.0, 1.0, 1.0, 1.0, 0.0, 1.0, 1.0, 1.0, 1.0, 1.0, 1.0, 1.0, 1.0, 1.0, 0.03081, 1.0, 0.03081, 1.0, 0.9692, 1.0, 0.9692, 1.0, 0.0, 1.0, 0.0, 1.0, 0.0, 1.0, 0.0, 1.0, 0.0, 1.0, 1.0, 1.0, 1.0, 1.0, 0.0, 1.0, 1.0, 1.0, 0.0, 1.0, 0.03081, 1.0, 0.9692, 1.0, 0.9692, 1.0, 0.03081, 1.0, 0.0, 1.0, 1.0, 1.0, 1.0, 1.0, 1.0, 1.0, 0.9692, 1.0, 0.9692, 1.0, 0.0, 1.0, 0.0, 1.0, 0.03081, 1.0, 0.03081, 1.0, 1.0, 1.0, 0.0, 1.0, 0.0, 1.0, 1.0])
me_004.use_remesh_fix_poles = True
me_004.use_remesh_preserve_attributes = False
me_004.update()
me_x_1 = bpy.data.meshes.new('圓柱體')
me_x_1.from_pydata([(0.0, 0.03175, -0.007483), (0.0, 0.03175, 0.007483), (0.006381, 0.03114, -0.007483), (0.006381, 0.03114, 0.007483), (0.01252, 0.02933, -0.007483), (0.01252, 0.02933, 0.007483), (0.01817, 0.0264, -0.007483), (0.01817, 0.0264, 0.007483), (0.02313, 0.02245, -0.007483), (0.02313, 0.02245, 0.007483), (0.0272, 0.01764, -0.007483), (0.0272, 0.01764, 0.007483), (0.03022, 0.01215, -0.007483), (0.03022, 0.01215, 0.007483), (0.03208, 0.006194, -0.007483), (0.03208, 0.006194, 0.007483), (0.03271, -1.388e-09, -0.007483), (0.03271, -1.388e-09, 0.007483), (0.03208, -0.006194, -0.007483), (0.03208, -0.006194, 0.007483), (0.03022, -0.01215, -0.007483), (0.03022, -0.01215, 0.007483), (0.0272, -0.01764, -0.007483), (0.0272, -0.01764, 0.007483), (0.02313, -0.02245, -0.007483), (0.02313, -0.02245, 0.007483), (0.01817, -0.0264, -0.007483), (0.01817, -0.0264, 0.007483), (0.01252, -0.02933, -0.007483), (0.01252, -0.02933, 0.007483), (0.006381, -0.03114, -0.007483), (0.006381, -0.03114, 0.007483), (-2.859e-09, -0.03175, -0.007483), (-2.859e-09, -0.03175, 0.007483), (-0.006381, -0.03114, -0.007483), (-0.006381, -0.03114, 0.007483), (-0.01252, -0.02933, -0.007483), (-0.01252, -0.02933, 0.007483), (-0.01817, -0.0264, -0.007483), (-0.01817, -0.0264, 0.007483), (-0.02313, -0.02245, -0.007483), (-0.02313, -0.02245, 0.007483), (-0.0272, -0.01764, -0.007483), (-0.0272, -0.01764, 0.007483), (-0.03022, -0.01215, -0.007483), (-0.03022, -0.01215, 0.007483), (-0.03208, -0.006194, -0.007483), (-0.03208, -0.006194, 0.007483), (-0.03271, 3.786e-10, -0.007483), (-0.03271, 3.786e-10, 0.007483), (-0.03208, 0.006194, -0.007483), (-0.03208, 0.006194, 0.007483), (-0.03022, 0.01215, -0.007483), (-0.03022, 0.01215, 0.007483), (-0.0272, 0.01764, -0.007483), (-0.0272, 0.01764, 0.007483), (-0.02313, 0.02245, -0.007483), (-0.02313, 0.02245, 0.007483), (-0.01817, 0.0264, -0.007483), (-0.01817, 0.0264, 0.007483), (-0.01252, 0.02933, -0.007483), (-0.01252, 0.02933, 0.007483), (-0.006381, 0.03114, -0.007483), (-0.006381, 0.03114, 0.007483)], [], [(0, 1, 3, 2), (2, 3, 5, 4), (4, 5, 7, 6), (6, 7, 9, 8), (8, 9, 11, 10), (10, 11, 13, 12), (12, 13, 15, 14), (14, 15, 17, 16), (16, 17, 19, 18), (18, 19, 21, 20), (20, 21, 23, 22), (22, 23, 25, 24), (24, 25, 27, 26), (26, 27, 29, 28), (28, 29, 31, 30), (30, 31, 33, 32), (32, 33, 35, 34), (34, 35, 37, 36), (36, 37, 39, 38), (38, 39, 41, 40), (40, 41, 43, 42), (42, 43, 45, 44), (44, 45, 47, 46), (46, 47, 49, 48), (48, 49, 51, 50), (50, 51, 53, 52), (52, 53, 55, 54), (54, 55, 57, 56), (56, 57, 59, 58), (58, 59, 61, 60), (3, 1, 63, 61, 59, 57, 55, 53, 51, 49, 47, 45, 43, 41, 39, 37, 35, 33, 31, 29, 27, 25, 23, 21, 19, 17, 15, 13, 11, 9, 7, 5), (60, 61, 63, 62), (62, 63, 1, 0), (0, 2, 4, 6, 8, 10, 12, 14, 16, 18, 20, 22, 24, 26, 28, 30, 32, 34, 36, 38, 40, 42, 44, 46, 48, 50, 52, 54, 56, 58, 60, 62)])
_uv = me_x_1.uv_layers.new(name='UVMap')
_uv.uv.foreach_set('vector', [1.0, 0.5, 1.0, 1.0, 0.9688, 1.0, 0.9688, 0.5, 0.9688, 0.5, 0.9688, 1.0, 0.9375, 1.0, 0.9375, 0.5, 0.9375, 0.5, 0.9375, 1.0, 0.9062, 1.0, 0.9062, 0.5, 0.9062, 0.5, 0.9062, 1.0, 0.875, 1.0, 0.875, 0.5, 0.875, 0.5, 0.875, 1.0, 0.8438, 1.0, 0.8438, 0.5, 0.8438, 0.5, 0.8438, 1.0, 0.8125, 1.0, 0.8125, 0.5, 0.8125, 0.5, 0.8125, 1.0, 0.7812, 1.0, 0.7812, 0.5, 0.7812, 0.5, 0.7812, 1.0, 0.75, 1.0, 0.75, 0.5, 0.75, 0.5, 0.75, 1.0, 0.7188, 1.0, 0.7188, 0.5, 0.7188, 0.5, 0.7188, 1.0, 0.6875, 1.0, 0.6875, 0.5, 0.6875, 0.5, 0.6875, 1.0, 0.6562, 1.0, 0.6562, 0.5, 0.6562, 0.5, 0.6562, 1.0, 0.625, 1.0, 0.625, 0.5, 0.625, 0.5, 0.625, 1.0, 0.5938, 1.0, 0.5938, 0.5, 0.5938, 0.5, 0.5938, 1.0, 0.5625, 1.0, 0.5625, 0.5, 0.5625, 0.5, 0.5625, 1.0, 0.5312, 1.0, 0.5312, 0.5, 0.5312, 0.5, 0.5312, 1.0, 0.5, 1.0, 0.5, 0.5, 0.5, 0.5, 0.5, 1.0, 0.4688, 1.0, 0.4688, 0.5, 0.4688, 0.5, 0.4688, 1.0, 0.4375, 1.0, 0.4375, 0.5, 0.4375, 0.5, 0.4375, 1.0, 0.4062, 1.0, 0.4062, 0.5, 0.4062, 0.5, 0.4062, 1.0, 0.375, 1.0, 0.375, 0.5, 0.375, 0.5, 0.375, 1.0, 0.3438, 1.0, 0.3438, 0.5, 0.3438, 0.5, 0.3438, 1.0, 0.3125, 1.0, 0.3125, 0.5, 0.3125, 0.5, 0.3125, 1.0, 0.2812, 1.0, 0.2812, 0.5, 0.2812, 0.5, 0.2812, 1.0, 0.25, 1.0, 0.25, 0.5, 0.25, 0.5, 0.25, 1.0, 0.2188, 1.0, 0.2188, 0.5, 0.2188, 0.5, 0.2188, 1.0, 0.1875, 1.0, 0.1875, 0.5, 0.1875, 0.5, 0.1875, 1.0, 0.1562, 1.0, 0.1562, 0.5, 0.1562, 0.5, 0.1562, 1.0, 0.125, 1.0, 0.125, 0.5, 0.125, 0.5, 0.125, 1.0, 0.09375, 1.0, 0.09375, 0.5, 0.09375, 0.5, 0.09375, 1.0, 0.0625, 1.0, 0.0625, 0.5, 0.2968, 0.4854, 0.25, 0.49, 0.2032, 0.4854, 0.1582, 0.4717, 0.1167, 0.4496, 0.08029, 0.4197, 0.05045, 0.3833, 0.02827, 0.3418, 0.01461, 0.2968, 0.01, 0.25, 0.01461, 0.2032, 0.02827, 0.1582, 0.05045, 0.1167, 0.08029, 0.08029, 0.1167, 0.05045, 0.1582, 0.02827, 0.2032, 0.01461, 0.25, 0.01, 0.2968, 0.01461, 0.3418, 0.02827, 0.3833, 0.05045, 0.4197, 0.08029, 0.4496, 0.1167, 0.4717, 0.1582, 0.4854, 0.2032, 0.49, 0.25, 0.4854, 0.2968, 0.4717, 0.3418, 0.4496, 0.3833, 0.4197, 0.4197, 0.3833, 0.4496, 0.3418, 0.4717, 0.0625, 0.5, 0.0625, 1.0, 0.03125, 1.0, 0.03125, 0.5, 0.03125, 0.5, 0.03125, 1.0, 0.0, 1.0, 0.0, 0.5, 0.75, 0.49, 0.7968, 0.4854, 0.8418, 0.4717, 0.8833, 0.4496, 0.9197, 0.4197, 0.9496, 0.3833, 0.9717, 0.3418, 0.9854, 0.2968, 0.99, 0.25, 0.9854, 0.2032, 0.9717, 0.1582, 0.9496, 0.1167, 0.9197, 0.08029, 0.8833, 0.05045, 0.8418, 0.02827, 0.7968, 0.01461, 0.75, 0.01, 0.7032, 0.01461, 0.6582, 0.02827, 0.6167, 0.05045, 0.5803, 0.08029, 0.5504, 0.1167, 0.5283, 0.1582, 0.5146, 0.2032, 0.51, 0.25, 0.5146, 0.2968, 0.5283, 0.3418, 0.5504, 0.3833, 0.5803, 0.4197, 0.6167, 0.4496, 0.6582, 0.4717, 0.7032, 0.4854])
me_x_1.use_remesh_fix_poles = True
me_x_1.use_remesh_preserve_attributes = False
me_x_1.update()
me_001_1 = bpy.data.meshes.new('圓柱體.001')
me_001_1.from_pydata([(-1.345e-09, 0.2603, -0.01959), (-1.345e-09, 0.2603, 0.01959), (0.1157, 0.2264, -0.01959), (0.1157, 0.2264, 0.01959), (0.2021, 0.1316, -0.01959), (0.2021, 0.1316, 0.01959), (0.2343, -1.13e-08, -0.01959), (0.2343, -1.13e-08, 0.01959), (0.2021, -0.1316, -0.01959), (0.2021, -0.1316, 0.01959), (0.1157, -0.2264, -0.01959), (0.1157, -0.2264, 0.01959), (-2.153e-08, -0.2603, -0.01959), (-2.153e-08, -0.2603, 0.01959), (-0.1157, -0.2264, -0.01959), (-0.1157, -0.2264, 0.01959), (-0.2021, -0.1316, -0.01959), (-0.2021, -0.1316, 0.01959), (-0.2343, 3.621e-09, -0.01959), (-0.2343, 3.621e-09, 0.01959), (-0.2021, 0.1316, -0.01959), (-0.2021, 0.1316, 0.01959), (-0.1157, 0.2264, -0.01959), (-0.1157, 0.2264, 0.01959), (0.0, 0.3036, -0.01959), (0.1385, 0.2629, -0.01959), (0.1385, 0.2629, 0.01959), (0.0, 0.3036, 0.01959), (0.2399, 0.1518, -0.01959), (0.2399, 0.1518, 0.01959), (0.2771, -1.327e-08, -0.01959), (0.2771, -1.327e-08, 0.01959), (0.2399, -0.1518, -0.01959), (0.2399, -0.1518, 0.01959), (0.1385, -0.2629, -0.01959), (0.1385, -0.2629, 0.01959), (-2.422e-08, -0.3036, -0.01959), (-2.422e-08, -0.3036, 0.01959), (-0.1385, -0.2629, -0.01959), (-0.1385, -0.2629, 0.01959), (-0.2399, -0.1518, -0.01959), (-0.2399, -0.1518, 0.01959), (-0.2771, 3.621e-09, -0.01959), (-0.2771, 3.621e-09, 0.01959), (-0.2399, 0.1518, -0.01959), (-0.2399, 0.1518, 0.01959), (-0.1385, 0.2629, -0.01959), (-0.1385, 0.2629, 0.01959), (0.1157, 0.2264, 0.0), (0.2021, 0.1316, 0.0), (0.2343, -1.13e-08, 0.0), (0.2021, -0.1316, 0.0), (0.1157, -0.2264, 0.0), (-2.153e-08, -0.2603, 0.0), (-0.1157, -0.2264, 0.0), (-0.2021, -0.1316, 0.0), (-0.2343, 3.621e-09, 0.0), (-0.2021, 0.1316, 0.0), (-0.1157, 0.2264, 0.0), (-1.345e-09, 0.2603, 0.0), (-9.381e-10, 0.2734, 0.02551), (-4.066e-10, 0.2905, 0.02551), (0.1316, 0.2519, 0.02551), (0.1226, 0.2374, 0.02551), (0.2285, 0.1457, 0.02551), (0.2135, 0.1377, 0.02551), (0.2641, -1.242e-08, 0.02551), (0.2472, -1.164e-08, 0.02551), (0.2285, -0.1457, 0.02551), (0.2135, -0.1377, 0.02551), (0.1316, -0.2519, 0.02551), (0.1226, -0.2374, 0.02551), (-2.341e-08, -0.2905, 0.02551), (-2.235e-08, -0.2734, 0.02551), (-0.1316, -0.2519, 0.02551), (-0.1226, -0.2374, 0.02551), (-0.2285, -0.1457, 0.02551), (-0.2135, -0.1377, 0.02551), (-0.2641, 3.879e-09, 0.02551), (-0.2472, 3.879e-09, 0.02551), (-0.2285, 0.1457, 0.02551), (-0.2135, 0.1377, 0.02551), (-0.1316, 0.2519, 0.02551), (-0.1226, 0.2374, 0.02551)], [], [(24, 27, 26, 25), (25, 26, 29, 28), (28, 29, 31, 30), (30, 31, 33, 32), (32, 33, 35, 34), (34, 35, 37, 36), (36, 37, 39, 38), (38, 39, 41, 40), (40, 41, 43, 42), (42, 43, 45, 44), (58, 57, 20, 22), (44, 45, 47, 46), (46, 47, 27, 24), (59, 58, 22, 0), (2, 0, 24, 25), (62, 64, 29, 26), (4, 2, 25, 28), (3, 5, 65, 63), (6, 4, 28, 30), (5, 7, 67, 65), (8, 6, 30, 32), (7, 9, 69, 67), (10, 8, 32, 34), (9, 11, 71, 69), (12, 10, 34, 36), (11, 13, 73, 71), (14, 12, 36, 38), (13, 15, 75, 73), (16, 14, 38, 40), (15, 17, 77, 75), (18, 16, 40, 42), (17, 19, 79, 77), (20, 18, 42, 44), (19, 21, 81, 79), (22, 20, 44, 46), (21, 23, 83, 81), (0, 22, 46, 24), (23, 1, 60, 83), (57, 56, 18, 20), (56, 55, 16, 18), (55, 54, 14, 16), (54, 53, 12, 14), (53, 52, 10, 12), (52, 51, 8, 10), (51, 50, 6, 8), (50, 49, 4, 6), (49, 48, 2, 4), (48, 59, 0, 2), (61, 62, 26, 27), (3, 1, 59, 48), (80, 82, 47, 45), (78, 80, 45, 43), (76, 78, 43, 41), (74, 76, 41, 39), (72, 74, 39, 37), (70, 72, 37, 35), (68, 70, 35, 33), (66, 68, 33, 31), (64, 66, 31, 29), (82, 61, 27, 47), (61, 82, 83, 60), (82, 80, 81, 83), (80, 78, 79, 81), (78, 76, 77, 79), (76, 74, 75, 77), (74, 72, 73, 75), (72, 70, 71, 73), (70, 68, 69, 71), (68, 66, 67, 69), (66, 64, 65, 67), (64, 62, 63, 65), (62, 61, 60, 63), (1, 3, 63, 60), (5, 3, 48, 49), (7, 5, 49, 50), (9, 7, 50, 51), (11, 9, 51, 52), (13, 11, 52, 53), (15, 13, 53, 54), (17, 15, 54, 55), (19, 17, 55, 56), (21, 19, 56, 57), (1, 23, 58, 59), (23, 21, 57, 58)])
_uv = me_001_1.uv_layers.new(name='UVMap')
_uv.uv.foreach_set('vector', [1.0, 0.5, 1.0, 1.0, 0.9167, 1.0, 0.9167, 0.5, 0.9167, 0.5, 0.9167, 1.0, 0.8333, 1.0, 0.8333, 0.5, 0.8333, 0.5, 0.8333, 1.0, 0.75, 1.0, 0.75, 0.5, 0.75, 0.5, 0.75, 1.0, 0.6667, 1.0, 0.6667, 0.5, 0.6667, 0.5, 0.6667, 1.0, 0.5833, 1.0, 0.5833, 0.5, 0.5833, 0.5, 0.5833, 1.0, 0.5, 1.0, 0.5, 0.5, 0.5, 0.5, 0.5, 1.0, 0.4167, 1.0, 0.4167, 0.5, 0.4167, 0.5, 0.4167, 1.0, 0.3333, 1.0, 0.3333, 0.5, 0.3333, 0.5, 0.3333, 1.0, 0.25, 1.0, 0.25, 0.5, 0.25, 0.5, 0.25, 1.0, 0.1667, 1.0, 0.1667, 0.5, 0.3998, 0.4289, 0.3249, 0.3541, 0.5749, 0.3541, 0.6498, 0.4289, 0.1667, 0.5, 0.1667, 1.0, 0.08333, 1.0, 0.08333, 0.5, 0.08333, 0.5, 0.08333, 1.0, 7.451e-08, 1.0, 7.451e-08, 0.5, 0.5, 0.4558, 0.3998, 0.4289, 0.6498, 0.4289, 0.75, 0.4558, 0.8502, 0.4289, 0.75, 0.4558, 0.75, 0.49, 0.87, 0.4578, 0.364, 0.4491, 0.4479, 0.3652, 0.4578, 0.37, 0.37, 0.4578, 0.9251, 0.3541, 0.8502, 0.4289, 0.87, 0.4578, 0.9578, 0.37, 0.3502, 0.4289, 0.4251, 0.3541, 0.435, 0.3589, 0.3562, 0.4377, 0.953, 0.25, 0.9251, 0.3541, 0.9578, 0.37, 0.99, 0.25, 0.4251, 0.3541, 0.453, 0.25, 0.4642, 0.25, 0.435, 0.3589, 0.9251, 0.1459, 0.953, 0.25, 0.99, 0.25, 0.9578, 0.13, 0.453, 0.25, 0.4251, 0.1459, 0.435, 0.1411, 0.4642, 0.25, 0.8502, 0.07107, 0.9251, 0.1459, 0.9578, 0.13, 0.87, 0.04215, 0.4251, 0.1459, 0.3502, 0.07107, 0.3562, 0.06233, 0.435, 0.1411, 0.75, 0.04422, 0.8502, 0.07107, 0.87, 0.04215, 0.75, 0.01, 0.3502, 0.07107, 0.25, 0.04422, 0.25, 0.03388, 0.3562, 0.06233, 0.6498, 0.07107, 0.75, 0.04422, 0.75, 0.01, 0.63, 0.04215, 0.25, 0.04422, 0.1498, 0.07107, 0.1438, 0.06233, 0.25, 0.03388, 0.5749, 0.1459, 0.6498, 0.07107, 0.63, 0.04215, 0.5422, 0.13, 0.1498, 0.07107, 0.07493, 0.1459, 0.06502, 0.1411, 0.1438, 0.06233, 0.547, 0.25, 0.5749, 0.1459, 0.5422, 0.13, 0.51, 0.25, 0.07493, 0.1459, 0.04704, 0.25, 0.03584, 0.25, 0.06502, 0.1411, 0.5749, 0.3541, 0.547, 0.25, 0.51, 0.25, 0.5422, 0.37, 0.04704, 0.25, 0.07493, 0.3541, 0.06502, 0.3589, 0.03584, 0.25, 0.6498, 0.4289, 0.5749, 0.3541, 0.5422, 0.37, 0.63, 0.4578, 0.07493, 0.3541, 0.1498, 0.4289, 0.1438, 0.4377, 0.06502, 0.3589, 0.75, 0.4558, 0.6498, 0.4289, 0.63, 0.4578, 0.75, 0.49, 0.1498, 0.4289, 0.25, 0.4558, 0.25, 0.4661, 0.1438, 0.4377, 0.3249, 0.3541, 0.297, 0.25, 0.547, 0.25, 0.5749, 0.3541, 0.297, 0.25, 0.3249, 0.1459, 0.5749, 0.1459, 0.547, 0.25, 0.3249, 0.1459, 0.3998, 0.07107, 0.6498, 0.07107, 0.5749, 0.1459, 0.3998, 0.07107, 0.5, 0.04422, 0.75, 0.04422, 0.6498, 0.07107, 0.5, 0.04422, 0.6002, 0.07107, 0.8502, 0.07107, 0.75, 0.04422, 0.6002, 0.07107, 0.6751, 0.1459, 0.9251, 0.1459, 0.8502, 0.07107, 0.6751, 0.1459, 0.703, 0.25, 0.953, 0.25, 0.9251, 0.1459, 0.703, 0.25, 0.6751, 0.3541, 0.9251, 0.3541, 0.953, 0.25, 0.6751, 0.3541, 0.6002, 0.4289, 0.8502, 0.4289, 0.9251, 0.3541, 0.6002, 0.4289, 0.5, 0.4558, 0.75, 0.4558, 0.8502, 0.4289, 0.25, 0.4797, 0.364, 0.4491, 0.37, 0.4578, 0.25, 0.49, 0.3502, 0.4289, 0.25, 0.4558, 0.5, 0.4558, 0.6002, 0.4289, 0.05206, 0.3652, 0.136, 0.4491, 0.13, 0.4578, 0.04215, 0.37, 0.0212, 0.25, 0.05206, 0.3652, 0.04215, 0.37, 0.01, 0.25, 0.05206, 0.1348, 0.0212, 0.25, 0.01, 0.25, 0.04215, 0.13, 0.136, 0.0509, 0.05206, 0.1348, 0.04215, 0.13, 0.13, 0.04215, 0.25, 0.02035, 0.136, 0.0509, 0.13, 0.04215, 0.25, 0.01, 0.364, 0.0509, 0.25, 0.02035, 0.25, 0.01, 0.37, 0.04215, 0.4479, 0.1348, 0.364, 0.0509, 0.37, 0.04215, 0.4578, 0.13, 0.4788, 0.25, 0.4479, 0.1348, 0.4578, 0.13, 0.49, 0.25, 0.4479, 0.3652, 0.4788, 0.25, 0.49, 0.25, 0.4578, 0.37, 0.136, 0.4491, 0.25, 0.4797, 0.25, 0.49, 0.13, 0.4578, 0.25, 0.4797, 0.136, 0.4491, 0.1438, 0.4377, 0.25, 0.4661, 0.136, 0.4491, 0.05206, 0.3652, 0.06502, 0.3589, 0.1438, 0.4377, 0.05206, 0.3652, 0.0212, 0.25, 0.03584, 0.25, 0.06502, 0.3589, 0.0212, 0.25, 0.05206, 0.1348, 0.06502, 0.1411, 0.03584, 0.25, 0.05206, 0.1348, 0.136, 0.0509, 0.1438, 0.06233, 0.06502, 0.1411, 0.136, 0.0509, 0.25, 0.02035, 0.25, 0.03388, 0.1438, 0.06233, 0.25, 0.02035, 0.364, 0.0509, 0.3562, 0.06233, 0.25, 0.03388, 0.364, 0.0509, 0.4479, 0.1348, 0.435, 0.1411, 0.3562, 0.06233, 0.4479, 0.1348, 0.4788, 0.25, 0.4642, 0.25, 0.435, 0.1411, 0.4788, 0.25, 0.4479, 0.3652, 0.435, 0.3589, 0.4642, 0.25, 0.4479, 0.3652, 0.364, 0.4491, 0.3562, 0.4377, 0.435, 0.3589, 0.364, 0.4491, 0.25, 0.4797, 0.25, 0.4661, 0.3562, 0.4377, 0.25, 0.4558, 0.3502, 0.4289, 0.3562, 0.4377, 0.25, 0.4661, 0.4251, 0.3541, 0.3502, 0.4289, 0.6002, 0.4289, 0.6751, 0.3541, 0.453, 0.25, 0.4251, 0.3541, 0.6751, 0.3541, 0.703, 0.25, 0.4251, 0.1459, 0.453, 0.25, 0.703, 0.25, 0.6751, 0.1459, 0.3502, 0.07107, 0.4251, 0.1459, 0.6751, 0.1459, 0.6002, 0.07107, 0.25, 0.04422, 0.3502, 0.07107, 0.6002, 0.07107, 0.5, 0.04422, 0.1498, 0.07107, 0.25, 0.04422, 0.5, 0.04422, 0.3998, 0.07107, 0.07493, 0.1459, 0.1498, 0.07107, 0.3998, 0.07107, 0.3249, 0.1459, 0.04704, 0.25, 0.07493, 0.1459, 0.3249, 0.1459, 0.297, 0.25, 0.07493, 0.3541, 0.04704, 0.25, 0.297, 0.25, 0.3249, 0.3541, 0.25, 0.4558, 0.1498, 0.4289, 0.3998, 0.4289, 0.5, 0.4558, 0.1498, 0.4289, 0.07493, 0.3541, 0.3249, 0.3541, 0.3998, 0.4289])
me_001_1.use_remesh_fix_poles = True
me_001_1.use_remesh_preserve_attributes = False
me_001_1.update()
me_004_1 = bpy.data.meshes.new('圓柱體.004')
me_004_1.from_pydata([(0.1157, 0.2264, 0.0), (0.2021, 0.1316, 0.0), (0.2343, -1.13e-08, 0.0), (0.2021, -0.1316, 0.0), (0.1157, -0.2264, 0.0), (-2.153e-08, -0.2603, 0.0), (-0.1157, -0.2264, 0.0), (-0.2021, -0.1316, 0.0), (-0.2343, 3.621e-09, 0.0), (-0.2021, 0.1316, 0.0), (-0.1157, 0.2264, 0.0), (-1.345e-09, 0.2603, 0.0)], [], [(10, 9, 8, 7, 6, 5, 4, 3, 2, 1, 0, 11)])
_uv = me_004_1.uv_layers.new(name='UVMap')
_uv.uv.foreach_set('vector', [0.0, 0.0, 0.0, 0.0, 0.0, 0.0, 0.0, 0.0, 0.0, 0.0, 0.0, 0.0, 0.0, 0.0, 0.0, 0.0, 0.0, 0.0, 0.0, 0.0, 0.0, 0.0, 0.0, 0.0])
me_004_1.use_remesh_fix_poles = True
me_004_1.use_remesh_preserve_attributes = False
me_004_1.update()
me_x_2 = bpy.data.meshes.new('立方體')
me_x_2.from_pydata([(-0.2999, -1.88, -0.414), (-0.09902, -1.88, -0.3565), (0.09902, -1.88, -0.3565), (-0.2894, -2.508, -0.4001), (-0.2999, -2.497, -0.414), (-0.2894, -2.508, -0.3683), (-0.2898, -2.497, -0.3575), (-0.2999, -2.497, -0.371), (-0.2898, -1.891, -0.3575), (-0.2999, -1.88, -0.371), (0.2898, -2.497, -0.4111), (0.2999, -2.497, -0.4035), (0.2894, -2.508, -0.4001), (0.2898, -2.497, -0.3575), (0.2894, -2.508, -0.3683), (0.2999, -2.497, -0.371), (0.2999, -1.88, -0.4035), (0.2898, -1.88, -0.4111), (0.2898, -1.891, -0.3575), (0.2999, -1.88, -0.371), (0.08852, -1.891, -0.3029), (0.1091, -1.891, -0.3057), (0.09902, -1.88, -0.3135), (-0.09902, -1.88, -0.3135), (-0.1091, -1.891, -0.3057), (-0.08852, -1.891, -0.3029), (0.08852, -2.508, -0.346), (0.09902, -2.497, -0.3565), (0.1095, -2.508, -0.3486), (-0.08852, -2.508, -0.346), (-0.1095, -2.508, -0.3486), (-0.09902, -2.497, -0.3565), (-0.1091, -2.497, -0.3057), (-0.1095, -2.508, -0.3168), (-0.08852, -2.508, -0.3133), (-0.08852, -2.497, -0.3029), (0.08852, -2.508, -0.3133), (0.1095, -2.508, -0.3168), (0.1091, -2.497, -0.3057), (0.08852, -2.497, -0.3029)], [], [(30, 33, 5, 3), (2, 22, 19, 16, 17), (12, 14, 37, 28), (4, 7, 9, 0), (18, 21, 38, 13), (0, 9, 23, 1), (22, 2, 1, 23), (24, 8, 6, 32), (16, 19, 15, 11), (2, 27, 31, 1), (34, 29, 26, 36), (25, 35, 39, 20), (2, 17, 10, 27), (5, 6, 7), (10, 11, 12), (13, 14, 15), (20, 21, 22), (23, 24, 25), (26, 27, 28), (29, 30, 31), (32, 33, 34, 35), (36, 37, 38, 39), (3, 5, 7, 4), (6, 8, 9, 7), (10, 17, 16, 11), (18, 13, 15, 19), (14, 12, 11, 15), (22, 23, 25, 20), (24, 32, 35, 25), (34, 36, 39, 35), (38, 21, 20, 39), (26, 29, 31, 27), (33, 30, 29, 34), (28, 37, 36, 26), (8, 24, 23, 9), (12, 28, 27, 10), (30, 3, 4, 31), (21, 18, 19, 22), (37, 14, 13, 38), (5, 33, 32, 6), (0, 1, 31, 4)])
_uv = me_x_2.uv_layers.new(name='UVMap')
_uv.uv.foreach_set('vector', [0.4259, 0.9206, 0.5741, 0.9206, 0.5741, 0.9956, 0.4259, 0.9956, 0.375, 0.4163, 0.5753, 0.4163, 0.5753, 0.5, 0.4239, 0.5, 0.375, 0.4958, 0.4259, 0.7544, 0.5741, 0.7544, 0.5741, 0.8294, 0.4259, 0.8294, 0.375, 0.004181, 0.5754, 0.004181, 0.5753, 0.25, 0.375, 0.25, 0.6292, 0.5042, 0.7045, 0.5042, 0.7045, 0.7458, 0.6292, 0.7458, 0.375, 0.25, 0.5753, 0.25, 0.5753, 0.3337, 0.375, 0.3337, 0.5753, 0.4163, 0.375, 0.4163, 0.375, 0.3337, 0.5753, 0.3337, 0.7955, 0.5042, 0.8708, 0.5042, 0.8708, 0.7458, 0.7955, 0.7458, 0.4239, 0.5, 0.5753, 0.5, 0.5754, 0.7458, 0.4239, 0.7458, 0.2913, 0.5, 0.2913, 0.7458, 0.2087, 0.7458, 0.2087, 0.5, 0.5761, 0.9119, 0.4239, 0.9119, 0.4239, 0.8381, 0.5761, 0.8381, 0.7869, 0.5042, 0.7869, 0.7458, 0.7131, 0.7458, 0.7131, 0.5042, 0.2913, 0.5, 0.3708, 0.5, 0.3708, 0.7458, 0.2913, 0.7458, 0.5741, 0.9956, 0.625, 0.9958, 0.5754, 1.0, 0.3885, 0.7458, 0.375, 0.7458, 0.4399, 0.75, 0.625, 0.7542, 0.625, 0.7532, 0.5754, 0.75, 0.7131, 0.5042, 0.7087, 0.5042, 0.7087, 0.5, 0.7924, 0.5, 0.7913, 0.5042, 0.7913, 0.5042, 0.4239, 0.8381, 0.375, 0.8337, 0.4119, 0.8337, 0.4099, 0.9119, 0.4119, 0.9163, 0.375, 0.9163, 0.625, 0.9205, 0.5601, 0.9163, 0.5761, 0.9163, 0.625, 0.9163, 0.5621, 0.8381, 0.5601, 0.8337, 0.625, 0.8295, 0.625, 0.8337, 0.4259, 0.9956, 0.5741, 0.9956, 0.5754, 1.0, 0.375, 1.0, 0.8708, 0.7458, 0.8708, 0.5042, 0.875, 0.5, 0.875, 0.7458, 0.3708, 0.7458, 0.3708, 0.5, 0.4239, 0.5, 0.4239, 0.7458, 0.6292, 0.5042, 0.6292, 0.7458, 0.5754, 0.7458, 0.5753, 0.5, 0.5741, 0.7544, 0.4259, 0.7544, 0.4239, 0.7458, 0.5754, 0.7458, 0.7087, 0.5, 0.7913, 0.5, 0.7869, 0.5042, 0.7131, 0.5042, 0.7955, 0.5042, 0.7955, 0.7458, 0.7869, 0.7458, 0.7869, 0.5042, 0.5761, 0.9119, 0.5761, 0.8381, 0.625, 0.8381, 0.625, 0.9119, 0.7045, 0.7458, 0.7045, 0.5042, 0.7131, 0.5042, 0.7131, 0.7458, 0.4239, 0.8381, 0.4239, 0.9119, 0.375, 0.9163, 0.375, 0.8337, 0.5741, 0.9206, 0.4259, 0.9206, 0.4239, 0.9119, 0.5761, 0.9119, 0.4259, 0.8294, 0.5741, 0.8294, 0.5761, 0.8381, 0.4239, 0.8381, 0.8708, 0.5042, 0.7955, 0.5042, 0.7924, 0.5, 0.875, 0.5, 0.4259, 0.7544, 0.4259, 0.8294, 0.375, 0.8337, 0.375, 0.7542, 0.4259, 0.9206, 0.4259, 0.9956, 0.375, 1.0, 0.375, 0.9163, 0.7045, 0.5042, 0.6292, 0.5042, 0.625, 0.5, 0.7076, 0.5, 0.5741, 0.8294, 0.5741, 0.7544, 0.625, 0.7542, 0.625, 0.8295, 0.5741, 0.9956, 0.5741, 0.9206, 0.625, 0.9205, 0.625, 0.9958, 0.125, 0.5, 0.2087, 0.5, 0.2087, 0.7458, 0.125, 0.7458])
me_x_2.use_remesh_fix_poles = True
me_x_2.use_remesh_preserve_attributes = False
me_x_2.update()
me_001_2 = bpy.data.meshes.new('立方體.001')
me_001_2.from_pydata([(-1.177, -0.925, -0.1973), (-0.976, -0.925, -0.1398), (-0.7779, -0.925, -0.1398), (-1.166, -1.552, -0.1834), (-1.177, -1.542, -0.1973), (-1.166, -1.552, -0.1516), (-1.167, -1.542, -0.1408), (-1.177, -1.542, -0.1543), (-1.167, -0.9355, -0.1408), (-1.177, -0.925, -0.1544), (-0.5871, -1.542, -0.1944), (-0.577, -1.542, -0.1868), (-0.5875, -1.552, -0.1834), (-0.5871, -1.542, -0.1408), (-0.5875, -1.552, -0.1516), (-0.577, -1.542, -0.1543), (-0.577, -0.925, -0.1868), (-0.5871, -0.925, -0.1944), (-0.5871, -0.9355, -0.1408), (-0.577, -0.925, -0.1544), (-0.7884, -0.9355, -0.08619), (-0.7678, -0.9355, -0.08907), (-0.7779, -0.925, -0.09684), (-0.976, -0.925, -0.09684), (-0.986, -0.9355, -0.08907), (-0.9655, -0.9355, -0.08619), (-0.7884, -1.552, -0.1293), (-0.7779, -1.542, -0.1398), (-0.7674, -1.552, -0.1319), (-0.9655, -1.552, -0.1293), (-0.9865, -1.552, -0.1319), (-0.976, -1.542, -0.1398), (-0.986, -1.542, -0.08907), (-0.9865, -1.552, -0.1001), (-0.9655, -1.552, -0.09668), (-0.9655, -1.542, -0.08619), (-0.7884, -1.552, -0.09668), (-0.7674, -1.552, -0.1001), (-0.7678, -1.542, -0.08907), (-0.7884, -1.542, -0.08619)], [], [(30, 33, 5, 3), (2, 22, 19, 16, 17), (12, 14, 37, 28), (4, 7, 9, 0), (18, 21, 38, 13), (0, 9, 23, 1), (22, 2, 1, 23), (24, 8, 6, 32), (16, 19, 15, 11), (2, 27, 31, 1), (34, 29, 26, 36), (25, 35, 39, 20), (2, 17, 10, 27), (5, 6, 7), (10, 11, 12), (13, 14, 15), (20, 21, 22), (23, 24, 25), (26, 27, 28), (29, 30, 31), (32, 33, 34, 35), (36, 37, 38, 39), (3, 5, 7, 4), (6, 8, 9, 7), (10, 17, 16, 11), (18, 13, 15, 19), (14, 12, 11, 15), (22, 23, 25, 20), (24, 32, 35, 25), (34, 36, 39, 35), (38, 21, 20, 39), (26, 29, 31, 27), (33, 30, 29, 34), (28, 37, 36, 26), (8, 24, 23, 9), (12, 28, 27, 10), (30, 3, 4, 31), (21, 18, 19, 22), (37, 14, 13, 38), (5, 33, 32, 6), (0, 1, 31, 4)])
_uv = me_001_2.uv_layers.new(name='UVMap')
_uv.uv.foreach_set('vector', [0.4259, 0.9206, 0.5741, 0.9206, 0.5741, 0.9956, 0.4259, 0.9956, 0.375, 0.4163, 0.5753, 0.4163, 0.5753, 0.5, 0.4239, 0.5, 0.375, 0.4958, 0.4259, 0.7544, 0.5741, 0.7544, 0.5741, 0.8294, 0.4259, 0.8294, 0.375, 0.004181, 0.5754, 0.004181, 0.5753, 0.25, 0.375, 0.25, 0.6292, 0.5042, 0.7045, 0.5042, 0.7045, 0.7458, 0.6292, 0.7458, 0.375, 0.25, 0.5753, 0.25, 0.5753, 0.3337, 0.375, 0.3337, 0.5753, 0.4163, 0.375, 0.4163, 0.375, 0.3337, 0.5753, 0.3337, 0.7955, 0.5042, 0.8708, 0.5042, 0.8708, 0.7458, 0.7955, 0.7458, 0.4239, 0.5, 0.5753, 0.5, 0.5754, 0.7458, 0.4239, 0.7458, 0.2913, 0.5, 0.2913, 0.7458, 0.2087, 0.7458, 0.2087, 0.5, 0.5761, 0.9119, 0.4239, 0.9119, 0.4239, 0.8381, 0.5761, 0.8381, 0.7869, 0.5042, 0.7869, 0.7458, 0.7131, 0.7458, 0.7131, 0.5042, 0.2913, 0.5, 0.3708, 0.5, 0.3708, 0.7458, 0.2913, 0.7458, 0.5741, 0.9956, 0.625, 0.9958, 0.5754, 1.0, 0.3885, 0.7458, 0.375, 0.7458, 0.4399, 0.75, 0.625, 0.7542, 0.625, 0.7532, 0.5754, 0.75, 0.7131, 0.5042, 0.7087, 0.5042, 0.7087, 0.5, 0.7924, 0.5, 0.7913, 0.5042, 0.7913, 0.5042, 0.4239, 0.8381, 0.375, 0.8337, 0.4119, 0.8337, 0.4099, 0.9119, 0.4119, 0.9163, 0.375, 0.9163, 0.625, 0.9205, 0.5601, 0.9163, 0.5761, 0.9163, 0.625, 0.9163, 0.5621, 0.8381, 0.5601, 0.8337, 0.625, 0.8295, 0.625, 0.8337, 0.4259, 0.9956, 0.5741, 0.9956, 0.5754, 1.0, 0.375, 1.0, 0.8708, 0.7458, 0.8708, 0.5042, 0.875, 0.5, 0.875, 0.7458, 0.3708, 0.7458, 0.3708, 0.5, 0.4239, 0.5, 0.4239, 0.7458, 0.6292, 0.5042, 0.6292, 0.7458, 0.5754, 0.7458, 0.5753, 0.5, 0.5741, 0.7544, 0.4259, 0.7544, 0.4239, 0.7458, 0.5754, 0.7458, 0.7087, 0.5, 0.7913, 0.5, 0.7869, 0.5042, 0.7131, 0.5042, 0.7955, 0.5042, 0.7955, 0.7458, 0.7869, 0.7458, 0.7869, 0.5042, 0.5761, 0.9119, 0.5761, 0.8381, 0.625, 0.8381, 0.625, 0.9119, 0.7045, 0.7458, 0.7045, 0.5042, 0.7131, 0.5042, 0.7131, 0.7458, 0.4239, 0.8381, 0.4239, 0.9119, 0.375, 0.9163, 0.375, 0.8337, 0.5741, 0.9206, 0.4259, 0.9206, 0.4239, 0.9119, 0.5761, 0.9119, 0.4259, 0.8294, 0.5741, 0.8294, 0.5761, 0.8381, 0.4239, 0.8381, 0.8708, 0.5042, 0.7955, 0.5042, 0.7924, 0.5, 0.875, 0.5, 0.4259, 0.7544, 0.4259, 0.8294, 0.375, 0.8337, 0.375, 0.7542, 0.4259, 0.9206, 0.4259, 0.9956, 0.375, 1.0, 0.375, 0.9163, 0.7045, 0.5042, 0.6292, 0.5042, 0.625, 0.5, 0.7076, 0.5, 0.5741, 0.8294, 0.5741, 0.7544, 0.625, 0.7542, 0.625, 0.8295, 0.5741, 0.9956, 0.5741, 0.9206, 0.625, 0.9205, 0.625, 0.9958, 0.125, 0.5, 0.2087, 0.5, 0.2087, 0.7458, 0.125, 0.7458])
me_001_2.use_remesh_fix_poles = True
me_001_2.use_remesh_preserve_attributes = False
me_001_2.update()

# ---- curves / text
cu_beziercurve = bpy.data.curves.new('BezierCurve', 'CURVE')
cu_beziercurve.dimensions = '3D'
_sp = cu_beziercurve.splines.new('BEZIER'); _sp.bezier_points.add(2)
_sp.bezier_points.foreach_set('co', [-1.0, 0.0, -0.1462, 0.2987, -0.007147, -0.1462, 1.658, -0.006644, -0.1462])
_sp.bezier_points.foreach_set('handle_left', [-1.634, 0.0102, 0.1671, -0.3524, -0.006761, -0.4984, 1.175, -0.006644, -0.4158])
_sp.bezier_points.foreach_set('handle_right', [-0.6831, -0.0051, -0.3028, 0.8542, -0.007533, -0.5158, 2.531, -0.006644, 0.3415])
for _p, _l, _r in zip(_sp.bezier_points, ['ALIGNED', 'FREE', 'ALIGNED'], ['ALIGNED', 'FREE', 'ALIGNED']): _p.handle_left_type = _l; _p.handle_right_type = _r
_sp.order_u = 0
_sp.order_v = 0
cu_beziercurve.use_path = True
cu_beziercurve.bevel_resolution = 1
cu_beziercurve.bevel_depth = 0.04
cu_beziercurve.fill_mode = 'FULL'
cu_005 = bpy.data.curves.new('平面.005', 'CURVE')
cu_005.dimensions = '3D'
_sp = cu_005.splines.new('POLY'); _sp.points.add(7)
_sp.points.foreach_set('co', [1.502, -1.0, 0.0, 0.0, 1.502, -1.0, 1.251, 0.0, 1.583, -1.0, 1.408, 0.0, 1.755, -1.0, 1.508, 0.0, 2.253, -1.0, 1.508, 0.0, 2.434, -1.0, 1.408, 0.0, 2.5, -1.0, 1.251, 0.0, 2.5, -1.0, 0.0, 0.0])
_sp.order_v = 0
_sp.resolution_v = 0
_sp.use_endpoint_u = True
_sp.use_smooth = False
cu_005.bevel_profile.use_clip = True
cu_005.bevel_resolution = 5
cu_005.offset = -0.1
cu_005.bevel_depth = 0.1
cu_005.fill_mode = 'FULL'
cu_001 = bpy.data.curves.new('平面.001', 'CURVE')
cu_001.dimensions = '3D'
_sp = cu_001.splines.new('POLY'); _sp.points.add(1)
_sp.points.foreach_set('co', [1.0, 1.0, 1.251, 0.0, 1.0, 1.0, 2.503, 0.0])
_sp.order_v = 0
_sp.resolution_v = 0
_sp.use_endpoint_u = True
_sp.use_smooth = False
_sp = cu_001.splines.new('POLY'); _sp.points.add(2)
_sp.points.foreach_set('co', [3.008, 1.0, 2.503, 0.0, 3.008, 1.0, 1.251, 0.0, 3.008, 1.0, 0.0, 0.0])
_sp.order_v = 0
_sp.resolution_v = 0
_sp.use_endpoint_u = True
_sp.use_smooth = False
_sp = cu_001.splines.new('POLY'); _sp.points.add(1)
_sp.points.foreach_set('co', [1.0, -1.0, 1.251, 0.0, 1.0, -1.0, 0.0, 0.0])
_sp.order_v = 0
_sp.resolution_v = 0
_sp.use_endpoint_u = True
_sp.use_smooth = False
_sp = cu_001.splines.new('POLY'); _sp.points.add(2)
_sp.points.foreach_set('co', [3.008, -1.0, 2.503, 0.0, 3.008, -1.0, 1.251, 0.0, 3.008, -1.0, 0.0, 0.0])
_sp.order_v = 0
_sp.resolution_v = 0
_sp.use_endpoint_u = True
_sp.use_smooth = False
_sp = cu_001.splines.new('POLY'); _sp.points.add(1)
_sp.points.foreach_set('co', [1.0, 1.0, 1.251, 0.0, 1.0, 1.0, 0.0, 0.0])
_sp.order_v = 0
_sp.resolution_v = 0
_sp.use_endpoint_u = True
_sp.use_smooth = False
_sp = cu_001.splines.new('POLY'); _sp.points.add(2)
_sp.points.foreach_set('co', [-1.0, 1.0, 0.0, 0.0, -1.0, 1.0, 1.251, 0.0, -1.0, 1.0, 2.503, 0.0])
_sp.order_v = 0
_sp.resolution_v = 0
_sp.use_endpoint_u = True
_sp.use_smooth = False
_sp = cu_001.splines.new('POLY'); _sp.points.add(2)
_sp.points.foreach_set('co', [-1.0, -1.0, 0.0, 0.0, -1.0, -1.0, 1.251, 0.0, -1.0, -1.0, 2.503, 0.0])
_sp.order_v = 0
_sp.resolution_v = 0
_sp.use_endpoint_u = True
_sp.use_smooth = False
_sp = cu_001.splines.new('POLY'); _sp.points.add(1)
_sp.points.foreach_set('co', [1.0, -1.0, 1.251, 0.0, 1.0, -1.0, 2.503, 0.0])
_sp.order_v = 0
_sp.resolution_v = 0
_sp.use_endpoint_u = True
_sp.use_smooth = False
_sp = cu_001.splines.new('POLY'); _sp.points.add(1)
_sp.points.foreach_set('co', [3.008, 1.0, 2.503, 0.0, 3.008, 1.0, 3.509, 0.0])
_sp.order_v = 0
_sp.resolution_v = 0
_sp.use_endpoint_u = True
_sp.use_smooth = False
_sp = cu_001.splines.new('POLY'); _sp.points.add(1)
_sp.points.foreach_set('co', [1.0, 1.0, 3.509, 0.0, 1.0, 1.0, 2.503, 0.0])
_sp.order_v = 0
_sp.resolution_v = 0
_sp.use_endpoint_u = True
_sp.use_smooth = False
_sp = cu_001.splines.new('POLY'); _sp.points.add(1)
_sp.points.foreach_set('co', [1.0, -1.0, 2.503, 0.0, 1.0, -1.0, 3.509, 0.0])
_sp.order_v = 0
_sp.resolution_v = 0
_sp.use_endpoint_u = True
_sp.use_smooth = False
_sp = cu_001.splines.new('POLY'); _sp.points.add(1)
_sp.points.foreach_set('co', [3.008, -1.0, 3.509, 0.0, 3.008, -1.0, 2.503, 0.0])
_sp.order_v = 0
_sp.resolution_v = 0
_sp.use_endpoint_u = True
_sp.use_smooth = False
_sp = cu_001.splines.new('POLY'); _sp.points.add(1)
_sp.points.foreach_set('co', [-1.0, 1.0, 2.973, 0.0, -1.0, 1.0, 2.503, 0.0])
_sp.order_v = 0
_sp.resolution_v = 0
_sp.use_endpoint_u = True
_sp.use_smooth = False
cu_001.bevel_profile.use_clip = True
cu_001.bevel_resolution = 5
cu_001.bevel_depth = 0.11
cu_001.fill_mode = 'FULL'
cu_001.use_fill_caps = True
cu_006 = bpy.data.curves.new('平面.006', 'CURVE')
cu_006.dimensions = '3D'
_sp = cu_006.splines.new('POLY'); _sp.points.add(1)
_sp.points.foreach_set('co', [-1.0, 1.0, 2.973, 0.0, -1.0, 1.0, 2.503, 0.0])
_sp.order_v = 0
_sp.resolution_v = 0
_sp.use_endpoint_u = True
_sp.use_smooth = False
cu_006.fill_mode = 'FULL'
cu_007 = bpy.data.curves.new('平面.007', 'CURVE')
cu_007.dimensions = '3D'
_sp = cu_007.splines.new('POLY'); _sp.points.add(1)
_sp.points.foreach_set('co', [1.0, -1.0, 2.503, 0.0, 1.754, -1.0, 2.503, 0.0])
_sp.order_v = 0
_sp.resolution_v = 0
_sp.use_endpoint_u = True
_sp.use_smooth = False
_sp = cu_007.splines.new('POLY'); _sp.points.add(2)
_sp.points.foreach_set('co', [1.754, -1.0, 2.503, 0.0, 2.254, -1.0, 2.503, 0.0, 3.008, -1.0, 2.503, 0.0])
_sp.order_v = 0
_sp.resolution_v = 0
_sp.use_endpoint_u = True
_sp.use_smooth = False
cu_007.bevel_depth = 0.08
cu_007.fill_mode = 'FULL'

# ---- objects
ob_camera = bpy.data.objects.new('Camera', cam_camera)
ob_light = bpy.data.objects.new('Light', light_light)
ob_cylinder_004 = bpy.data.objects.new('Cylinder.004', me_cylinder_006)
ob_cylinder_001 = bpy.data.objects.new('Cylinder.001', me_cylinder_001)
ob_cylinder_002 = bpy.data.objects.new('Cylinder.002', me_cylinder_007)
ob_cylinder_005 = bpy.data.objects.new('Cylinder.005', me_cylinder_009)
ob_cylinder_006 = bpy.data.objects.new('Cylinder.006', me_cylinder_009)
ob_cylinder_007 = bpy.data.objects.new('Cylinder.007', me_cylinder_009)
ob_beziercurve = bpy.data.objects.new('BezierCurve', cu_beziercurve)
ob_x = bpy.data.objects.new('地面', me_mesh)
ob_001 = bpy.data.objects.new('地面.001', me_mesh_001)
ob_ico = bpy.data.objects.new('Ico 球體', me_ico)
ob_ico____001 = bpy.data.objects.new('Ico 球體.001', me_ico____001)
ob_ico____002 = bpy.data.objects.new('Ico 球體.002', me_ico____002)
ob_x_1 = bpy.data.objects.new('平面', me_x)
ob_001_1 = bpy.data.objects.new('平面.001', me_001)
ob_002 = bpy.data.objects.new('平面.002', me_002)
ob_003 = bpy.data.objects.new('平面.003', me_003)
ob_004 = bpy.data.objects.new('平面.004', me_004)
ob_x_2 = bpy.data.objects.new('圓柱體', me_x_1)
ob_doorframe = bpy.data.objects.new('doorframe', cu_005)
ob_005 = bpy.data.objects.new('平面.005', cu_001)
ob_006 = bpy.data.objects.new('平面.006', cu_006)
ob_007 = bpy.data.objects.new('平面.007', cu_007)
ob_001_2 = bpy.data.objects.new('圓柱體.001', me_001_1)
ob_002_1 = bpy.data.objects.new('圓柱體.002', me_004_1)
ob_003_1 = bpy.data.objects.new('圓柱體.003', me_001_1)
ob_004_1 = bpy.data.objects.new('圓柱體.004', me_004_1)
ob_005_1 = bpy.data.objects.new('圓柱體.005', me_001_1)
ob_006_1 = bpy.data.objects.new('圓柱體.006', me_004_1)
ob_007_1 = bpy.data.objects.new('圓柱體.007', me_001_1)
ob_008 = bpy.data.objects.new('圓柱體.008', me_004_1)
ob_x_3 = bpy.data.objects.new('立方體', me_x_2)
ob_001_3 = bpy.data.objects.new('立方體.001', me_001_2)
ob_002_2 = bpy.data.objects.new('立方體.002', me_001_2)
ob_003_2 = bpy.data.objects.new('立方體.003', me_001_2)

# ---- transforms, parenting, visibility, modifiers, constraints
ob_camera.location = (7.359, -6.926, 4.958)
ob_camera.rotation_euler = (1.109, 0.0, 0.8149)
ob_camera.lock_rotations_4d = False
ob_camera.empty_display_type = 'ARROWS'
ob_camera.color = (0.0, 0.0, 0.0, 0.0)
ob_camera.display_type = 'WIRE'
ob_camera.lineart.crease_threshold = 0.0
ob_light.location = (4.076, 1.005, 5.904)
ob_light.rotation_euler = (0.6503, 0.05522, 1.866)
ob_light.lock_rotations_4d = False
ob_light.empty_display_type = 'ARROWS'
ob_light.color = (0.0, 0.0, 0.0, 0.0)
ob_light.lineart.crease_threshold = 0.0
ob_cylinder_004.location = (-3.798, 3.556, 3.656)
ob_cylinder_004.rotation_euler = (-0.01878, 0.03929, 0.6751)
ob_cylinder_001.location = (1.366, 2.767, 3.656)
ob_cylinder_001.rotation_euler = (-0.01878, 0.03929, 0.6751)
ob_cylinder_002.location = (5.226, -0.4071, 3.656)
ob_cylinder_002.rotation_euler = (-0.01878, 0.03929, 0.6751)
ob_cylinder_005.location = (-3.695, -0.2197, 0.2983)
ob_cylinder_005.rotation_euler = (0.0, -0.0, -0.6081)
ob_cylinder_005.scale = (1.038, 1.038, 0.882)
ob_cylinder_006.location = (-2.612, -0.974, 0.2983)
ob_cylinder_006.rotation_euler = (0.0, -0.0, -0.6081)
ob_cylinder_006.scale = (1.038, 1.038, 0.882)
ob_cylinder_007.location = (-1.521, -1.733, 0.2983)
ob_cylinder_007.rotation_euler = (0.0, -0.0, -0.6081)
ob_cylinder_007.scale = (1.038, 1.038, 0.882)
ob_beziercurve.location = (-2.87, -0.7817, 0.778)
ob_beziercurve.rotation_euler = (0.0, -0.0, -0.6081)
ob_x.location = (2.02, 3.794, 0.0)
_m = ob_x.modifiers.new('Auto Smooth', 'NODES')
_m.node_group = ng_auto_smooth
_gi = [s.identifier for s in ng_auto_smooth.interface.items_tree if s.item_type == 'SOCKET' and s.in_out == 'INPUT']
_m[_gi[1]] = 3.142  # Angle
ob_001.location = (2.02, 3.794, 0.0)
ob_001.scale = (1.008, 1.008, 1.008)
_m = ob_001.modifiers.new('實體化', 'SOLIDIFY')
_m.thickness = -0.02
_m = ob_001.modifiers.new('倒角', 'BEVEL')
_m.width = 0.01
_m.width_pct = 0.01
_m = ob_001.modifiers.new('Auto Smooth', 'NODES')
_m.node_group = ng_auto_smooth
_gi = [s.identifier for s in ng_auto_smooth.interface.items_tree if s.item_type == 'SOCKET' and s.in_out == 'INPUT']
_m[_gi[1]] = 3.142  # Angle
ob_ico.location = (4.117, -2.371, 0.03022)
_m = ob_ico.modifiers.new('細分', 'SUBSURF')
ob_ico____001.location = (4.117, -2.371, 0.03022)
_m = ob_ico____001.modifiers.new('細分', 'SUBSURF')
ob_ico____002.location = (4.29, -1.975, 0.03022)
ob_ico____002.rotation_euler = (0.0, -0.0, -1.18)
ob_ico____002.scale = (0.6658, 0.6658, 0.6658)
_m = ob_ico____002.modifiers.new('細分', 'SUBSURF')
ob_x_1.location = (0.0, 0.0, 0.0)
_m = ob_x_1.modifiers.new('實體化', 'SOLIDIFY')
_m.solidify_mode = 'NON_MANIFOLD'
_m.thickness = -0.07
ob_001_1.location = (2.463, -0.9664, 0.698)
ob_002.location = (0.0, 0.0, 0.0)
ob_003.location = (0.0, 0.0, 0.0)
ob_004.location = (0.0, 0.0, 0.0)
ob_x_2.parent = ob_001_1
ob_x_2.matrix_parent_inverse = Matrix(((1.0, -0.0, 0.0, -2.463), (0.0, 1.0, 0.0, 0.9664), (0.0, 0.0, 1.0, -0.698), (0.0, 0.0, 0.0, 1.0)))
ob_x_2.location = (1.615, -0.9889, 0.7058)
ob_x_2.rotation_euler = (-1.571, -1.571, 0.0)
ob_doorframe.location = (0.0, 0.0, 0.0)
ob_005.location = (0.0, 0.0, 0.0)
ob_006.location = (0.0, 0.0, 0.0)
ob_007.location = (0.0, 0.0, 0.0)
ob_001_2.location = (2.007, -1.02, 3.1)
ob_001_2.rotation_euler = (1.571, -1.571, 0.0)
ob_002_1.location = (2.007, -1.02, 3.1)
ob_002_1.rotation_euler = (1.571, -1.571, 0.0)
ob_003_1.location = (-0.0037, -1.02, 1.839)
ob_003_1.rotation_euler = (1.571, -1.571, 0.0)
ob_004_1.location = (-0.0037, -1.02, 1.839)
ob_004_1.rotation_euler = (1.571, -1.571, 0.0)
ob_005_1.location = (-1.025, 0.01375, 1.839)
ob_005_1.rotation_euler = (0.005912, -1.571, 0.0)
ob_006_1.location = (-1.025, 0.01375, 1.839)
ob_006_1.rotation_euler = (0.005912, -1.571, 0.0)
ob_007_1.location = (-0.02764, 1.015, 1.839)
ob_007_1.rotation_euler = (-1.565, -1.571, 0.0)
ob_008.location = (-0.02764, 1.015, 1.839)
ob_008.rotation_euler = (-1.565, -1.571, 0.0)
ob_x_3.location = (-1.108, 1.122, 3.105)
ob_x_3.rotation_euler = (0.1087, -2.409e-17, -1.31e-18)
_m = ob_x_3.modifiers.new('陣列', 'ARRAY')
_m.count = 4
_m = ob_x_3.modifiers.new('陣列.001', 'ARRAY')
_m.count = 5
_m.relative_offset_displace = (-6.333e-08, 0.8, 0.6)
ob_001_3.location = (1.689, 0.03042, 3.882)
ob_001_3.rotation_euler = (0.3294, -4.072e-09, -1.571)
ob_001_3.scale = (1.0, 0.8127, 0.98)
_m = ob_001_3.modifiers.new('陣列', 'ARRAY')
_m.count = 4
_m = ob_001_3.modifiers.new('陣列.001', 'ARRAY')
_m.count = 3
_m.relative_offset_displace = (-6.333e-08, 0.8, 0.6)
ob_002_2.location = (1.689, 0.03042, 3.882)
ob_002_2.rotation_euler = (0.3294, -4.072e-09, -1.571)
ob_002_2.scale = (1.0, 0.8127, 0.98)
_m = ob_002_2.modifiers.new('陣列', 'ARRAY')
_m.count = 4
_m = ob_002_2.modifiers.new('陣列.001', 'ARRAY')
_m.count = 3
_m.relative_offset_displace = (-6.333e-08, 0.8, 0.6)
ob_003_2.location = (2.33, 0.03042, 3.882)
ob_003_2.rotation_euler = (0.3294, 4.072e-09, 1.571)
ob_003_2.scale = (-1.0, 0.8127, 0.98)
_m = ob_003_2.modifiers.new('陣列', 'ARRAY')
_m.count = 4
_m = ob_003_2.modifiers.new('陣列.001', 'ARRAY')
_m.count = 3
_m.relative_offset_displace = (-6.333e-08, 0.8, 0.6)

# ---- collection membership
col_camera_light.objects.link(ob_camera)
col_camera_light.objects.link(ob_light)
col_trees.objects.link(ob_cylinder_004)
col_trees.objects.link(ob_cylinder_001)
col_trees.objects.link(ob_cylinder_002)
col_ground.objects.link(ob_cylinder_005)
col_ground.objects.link(ob_cylinder_006)
col_ground.objects.link(ob_cylinder_007)
col_ground.objects.link(ob_beziercurve)
col_ground.objects.link(ob_x)
col_ground.objects.link(ob_001)
col_ground.objects.link(ob_ico)
col_ground.objects.link(ob_ico____001)
col_ground.objects.link(ob_ico____002)
col_house.objects.link(ob_x_1)
col_house.objects.link(ob_001_1)
col_house.objects.link(ob_002)
col_house.objects.link(ob_003)
col_house.objects.link(ob_004)
col_house.objects.link(ob_x_2)
col_house.objects.link(ob_doorframe)
col_house.objects.link(ob_005)
col_house.objects.link(ob_006)
col_house.objects.link(ob_007)
col_house.objects.link(ob_001_2)
col_house.objects.link(ob_002_1)
col_house.objects.link(ob_003_1)
col_house.objects.link(ob_004_1)
col_house.objects.link(ob_005_1)
col_house.objects.link(ob_006_1)
col_house.objects.link(ob_007_1)
col_house.objects.link(ob_008)
col_house.objects.link(ob_x_3)
col_house.objects.link(ob_001_3)
col_house.objects.link(ob_002_2)
col_house.objects.link(ob_003_2)

# ---- scene / render settings (as saved in the file)
scene.camera = ob_camera
scene.frame_start = 1; scene.frame_end = 250; scene.frame_set(0)
scene.render.engine = 'BLENDER_EEVEE_NEXT'
scene.cycles.use_denoising = False
scene.cycles.samples = 128
scene.cycles.sampling_pattern = 'TABULATED_SOBOL'
scene.cycles.use_adaptive_sampling = False
scene.cycles.use_light_tree = False
scene.view_settings.view_transform = 'Filmic'
bpy.context.view_layer.update()
